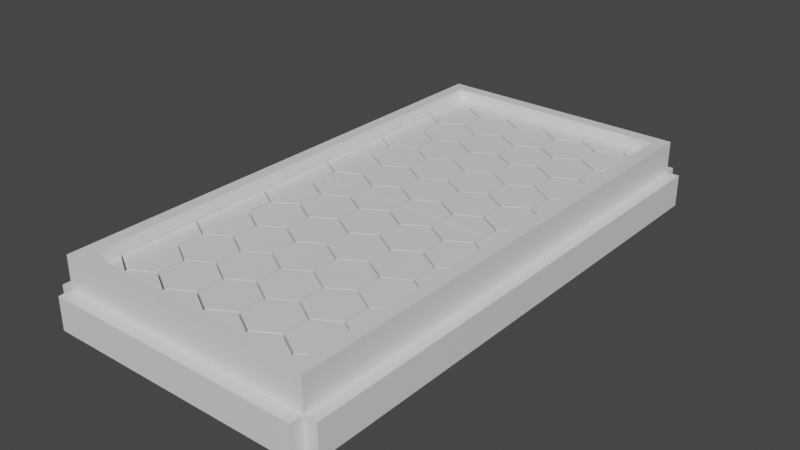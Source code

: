 # Source: Hexagonal_Ceiling_Light_Medium.blend  (saved by Blender 3.1.7; exported with 4.5.12 LTS)
import bpy
from mathutils import Matrix  # noqa: F401  (used for matrix-valued properties, if any)

bpy.ops.wm.read_factory_settings(use_empty=True)
scene = bpy.context.scene
scene.name = 'Scene'

# ---- collections
col_collection = bpy.data.collections.new('Collection'); scene.collection.children.link(col_collection)

# ---- materials (node trees are filled in below, after node groups)
mat_light_case_material = bpy.data.materials.new('Light Case Material')
mat_light_case_material.alpha_threshold = 0.0
mat_light_case_material.use_transparent_shadow = False
mat_light_case_material.line_color = (0.0, 0.0, 0.0, 1.0)
mat_light_material_001 = bpy.data.materials.new('Light Material.001')
mat_light_material_001.use_transparent_shadow = False
mat_light_material = bpy.data.materials.new('Light Material')
mat_light_material.use_transparent_shadow = False

# ---- material node trees
mat_light_case_material.use_nodes = True; mat_light_case_material.node_tree.nodes.clear()
_N = mat_light_case_material.node_tree.nodes; _L = mat_light_case_material.node_tree.links
n0 = _N.new('ShaderNodeOutputMaterial'); n0.name = 'Material Output'; n0.location = (300, 300)
n1 = _N.new('ShaderNodeBsdfPrincipled'); n1.name = 'Principled BSDF'; n1.location = (10, 300)
n1.distribution = 'GGX'
n1.subsurface_method = 'RANDOM_WALK_SKIN'
n1.inputs[2].default_value = 0.4
n1.inputs[3].default_value = 1.45
n1.inputs[27].default_value = (0.0, 0.0, 0.0, 1.0)
n1.inputs[28].default_value = 1.0
_L.new(n1.outputs[0], n0.inputs[0])
n0.is_active_output = True
mat_light_material_001.use_nodes = True; mat_light_material_001.node_tree.nodes.clear()
_N = mat_light_material_001.node_tree.nodes; _L = mat_light_material_001.node_tree.links
n0 = _N.new('ShaderNodeBsdfPrincipled'); n0.name = 'Principled BSDF'; n0.location = (10, 300)
n0.distribution = 'GGX'
n0.subsurface_method = 'RANDOM_WALK_SKIN'
n0.inputs[3].default_value = 1.45
n0.inputs[27].default_value = (0.0, 0.0, 0.0, 1.0)
n0.inputs[28].default_value = 1.0
n1 = _N.new('ShaderNodeOutputMaterial'); n1.name = 'Material Output'; n1.location = (300, 300)
_L.new(n0.outputs[0], n1.inputs[0])
n1.is_active_output = True
mat_light_material.use_nodes = True; mat_light_material.node_tree.nodes.clear()
_N = mat_light_material.node_tree.nodes; _L = mat_light_material.node_tree.links
n0 = _N.new('ShaderNodeBsdfPrincipled'); n0.name = 'Principled BSDF'; n0.location = (10, 300)
n0.distribution = 'GGX'
n0.subsurface_method = 'RANDOM_WALK_SKIN'
n0.inputs[3].default_value = 1.45
n0.inputs[27].default_value = (0.0, 0.0, 0.0, 1.0)
n0.inputs[28].default_value = 1.0
n1 = _N.new('ShaderNodeOutputMaterial'); n1.name = 'Material Output'; n1.location = (300, 300)
_L.new(n0.outputs[0], n1.inputs[0])
n1.is_active_output = True

# ---- world
world_world = bpy.data.worlds.new('World'); scene.world = world_world
world_world.use_nodes = True; world_world.node_tree.nodes.clear()
_N = world_world.node_tree.nodes; _L = world_world.node_tree.links
n0 = _N.new('ShaderNodeOutputWorld'); n0.name = 'World Output'; n0.location = (300, 300)
n1 = _N.new('ShaderNodeBackground'); n1.name = 'Background'; n1.location = (10, 300)
n1.inputs[0].default_value = (0.05088, 0.05088, 0.05088, 1.0)
_L.new(n1.outputs[0], n0.inputs[0])
n0.is_active_output = True
world_world.color = (0.05088, 0.05088, 0.05088)
world_world.use_sun_shadow = False
world_world.sun_shadow_jitter_overblur = 0.0

# ---- meshes
me_cube_001 = bpy.data.meshes.new('Cube.001')
me_cube_001.from_pydata([(0.4996, 1.499, 0.25), (0.4996, 1.499, -0.25), (0.5, -0.485, 0.25), (0.5, -0.485, -0.25), (-0.0004001, 1.499, -0.25), (0.0, -0.485, 0.25), (0.0, -0.485, -0.25), (-0.0004001, 1.499, 0.25), (0.4996, 1.499, -7.451e-09), (0.5, -0.485, 0.0), (-0.0004001, 1.499, -7.451e-09), (0.0, -0.485, 0.0), (0.45, -0.485, -0.25), (0.4496, 1.499, 0.25), (0.4496, 1.499, -0.25), (0.45, -0.485, 0.25), (0.45, -0.485, 0.0), (0.4496, 1.499, -7.451e-09), (0.4996, 1.449, 0.25), (0.4996, 1.449, -0.25), (-0.0004001, 1.449, -0.25), (-0.0004001, 1.449, 0.25), (0.4996, 1.449, -7.451e-09), (0.4496, 1.449, 0.25), (0.4496, 1.449, -0.25), (0.5, -0.435, 0.25), (0.0, -0.435, -0.25), (0.0, -0.435, 0.25), (0.5, -0.435, 0.0), (0.45, -0.435, 0.25), (0.45, -0.435, -0.25), (0.5, -0.435, -0.25), (-0.0004001, 1.449, 0.25), (0.4496, 1.449, 0.25), (0.0, -0.435, 0.25), (0.45, -0.435, 0.25), (0.4996, 1.499, -0.25), (0.4996, 1.499, -7.451e-09), (0.4496, 1.499, -7.451e-09), (0.4996, 1.449, -0.25), (0.4496, 1.499, -7.451e-09), (0.4496, 1.499, -0.25), (-0.0004001, 1.499, -7.451e-09), (0.4996, 1.499, -7.451e-09), (0.4496, 1.499, -0.25), (0.5, -0.435, -0.25), (0.4996, 1.449, -7.451e-09), (0.5, -0.435, 0.0), (0.4496, 1.499, -0.25), (0.4496, 1.499, -7.451e-09), (-0.0004001, 1.499, -0.25), (-0.0004001, 1.499, -7.451e-09), (0.4996, 1.499, -0.25), (0.4996, 1.499, -7.451e-09), (0.4996, 1.449, -7.451e-09), (0.4996, 1.449, -0.25), (0.4996, 1.449, -0.25), (0.4996, 1.449, -7.451e-09), (0.5, -0.435, 0.0), (0.5, -0.435, -0.25), (0.4496, 1.499, -7.451e-09), (0.4496, 1.499, -0.25), (0.4496, 1.499, -0.25), (0.4496, 1.499, -7.451e-09), (-0.0004001, 1.499, -0.25), (-0.0004001, 1.499, -7.451e-09), (0.4496, 1.499, -7.451e-09), (0.4496, 1.499, -0.25), (0.4496, 1.499, -0.25), (0.4996, 1.499, -0.25), (0.4496, 1.499, -7.451e-09), (0.4996, 1.499, -7.451e-09), (0.4996, 1.499, -7.451e-09), (0.4996, 1.499, -0.25), (0.4996, 1.449, -7.451e-09), (0.4996, 1.449, -0.25), (0.4996, 1.449, -7.451e-09), (0.4996, 1.449, -0.25), (0.5, -0.435, 0.0), (0.5, -0.435, -0.25), (0.4496, 1.499, -0.25), (0.4496, 1.499, -7.451e-09), (0.4496, 1.499, -0.25), (0.4496, 1.499, -7.451e-09), (-0.0004001, 1.499, -7.451e-09), (-0.0004001, 1.499, -0.25), (0.4496, 1.499, -7.451e-09), (0.4496, 1.499, -0.25), (0.4496, 1.499, -0.25), (0.4996, 1.499, -0.25), (0.4496, 1.499, -7.451e-09), (0.4996, 1.499, -7.451e-09), (0.4996, 1.499, -7.451e-09), (0.4996, 1.499, -0.25), (0.4996, 1.449, -7.451e-09), (0.4996, 1.449, -0.25), (0.4996, 1.449, -7.451e-09), (0.4996, 1.449, -0.25), (0.5, -0.435, 0.0), (0.5, -0.435, -0.25), (0.4496, 1.499, -0.25), (0.4496, 1.499, -7.451e-09), (0.4496, 1.499, -0.25), (0.4496, 1.499, -7.451e-09), (-0.0004001, 1.499, -7.451e-09), (-0.0004001, 1.499, -0.25), (0.4496, 1.499, -7.451e-09), (0.4496, 1.499, -0.25), (-0.0004001, 1.549, -0.25), (-0.0004001, 1.549, -7.451e-09), (0.4496, 1.549, -7.451e-09), (0.4496, 1.549, -0.25), (0.4496, 1.499, -7.451e-09), (0.4496, 1.499, -0.25), (0.4496, 1.499, -0.25), (0.4496, 1.499, -7.451e-09), (0.5496, 1.449, -0.25), (0.5496, 1.449, -7.451e-09), (0.55, -0.435, 0.0), (0.55, -0.435, -0.25), (0.5496, 1.499, -0.25), (0.5496, 1.499, -7.451e-09), (0.5496, 1.449, -7.451e-09), (0.5496, 1.449, -0.25), (0.4496, 1.549, -0.25), (0.4496, 1.549, -7.451e-09), (0.4996, 1.549, -7.451e-09), (0.4996, 1.549, -0.25), (0.45, -0.535, -0.25), (0.45, -0.535, 0.0), (0.0, -0.535, 0.0), (0.0, -0.535, -0.25), (0.55, -0.435, -0.25), (0.55, -0.435, 0.0), (0.55, -0.485, 0.0), (0.55, -0.485, -0.25), (0.5, -0.535, -0.25), (0.5, -0.535, 0.0), (0.45, -0.535, 0.0), (0.45, -0.535, -0.25)], [], [(28, 25, 2, 9), (17, 13, 0, 8), (16, 15, 5, 11), (29, 27, 5, 15), (14, 48, 44), (4, 10, 42, 51, 50), (25, 29, 15, 2), (9, 2, 15, 16), (10, 7, 13, 17), (0, 13, 23, 18), (22, 28, 47, 46), (13, 7, 21, 23), (8, 0, 18, 22), (20, 26, 30, 24), (18, 23, 29, 25), (28, 31, 45, 47), (27, 29, 35, 34), (22, 18, 25, 28), (74, 75, 95, 94), (29, 23, 33, 35), (21, 27, 34, 32), (24, 33, 32, 20), (24, 30, 29, 35, 23, 33), (30, 26, 34, 27, 35, 29), (23, 21, 20, 32, 33), (14, 4, 50, 48), (10, 17, 38, 49, 42), (19, 36, 39), (8, 22, 46, 37), (80, 82, 102, 100), (72, 74, 94, 92), (81, 80, 100, 101), (87, 85, 105, 107), (17, 8, 37, 38), (42, 49, 51), (60, 61, 80, 81), (38, 40, 41, 44), (37, 43, 40, 38), (36, 1, 43, 37), (44, 41, 1, 36), (43, 1, 69, 71), (37, 53, 52, 36), (46, 54, 53, 37), (39, 55, 54, 46), (36, 52, 55, 39), (53, 54, 74, 72), (46, 57, 56, 39), (47, 58, 57, 46), (45, 59, 58, 47), (39, 56, 59, 45), (56, 57, 76, 77), (44, 61, 60, 38), (48, 62, 61, 44), (49, 63, 62, 48), (38, 60, 63, 49), (52, 53, 72, 73), (51, 65, 64, 50), (49, 66, 65, 51), (48, 67, 66, 49), (50, 64, 67, 48), (57, 58, 78, 76), (64, 65, 84, 85), (54, 55, 75, 74), (61, 62, 82, 80), (58, 59, 79, 78), (65, 66, 86, 84), (41, 40, 70, 68), (55, 52, 73, 75), (62, 63, 83, 82), (59, 56, 77, 79), (66, 67, 87, 86), (63, 60, 81, 83), (40, 43, 71, 70), (67, 64, 85, 87), (1, 41, 68, 69), (6, 131, 130, 11), (11, 130, 129, 16), (16, 129, 128, 12), (128, 129, 130, 131), (82, 83, 103, 102), (75, 73, 93, 95), (69, 68, 88, 89), (83, 81, 101, 103), (77, 76, 96, 97), (68, 70, 90, 88), (85, 84, 104, 105), (76, 78, 98, 96), (70, 71, 91, 90), (84, 86, 106, 104), (78, 79, 99, 98), (71, 69, 89, 91), (86, 87, 107, 106), (79, 77, 97, 99), (73, 72, 92, 93), (108, 109, 110, 111), (104, 109, 108, 105), (106, 110, 109, 104), (107, 111, 110, 106), (112, 113, 114, 115), (100, 113, 112, 101), (102, 114, 113, 100), (103, 115, 114, 102), (101, 112, 115, 103), (116, 117, 118, 119), (96, 117, 116, 97), (98, 118, 117, 96), (99, 119, 118, 98), (120, 121, 122, 123), (92, 121, 120, 93), (94, 122, 121, 92), (95, 123, 122, 94), (124, 125, 126, 127), (90, 125, 124, 88), (91, 126, 125, 90), (89, 127, 126, 91), (132, 133, 134, 135), (28, 133, 132, 31), (9, 134, 133, 28), (3, 135, 134, 9), (136, 137, 138, 139), (9, 137, 136, 3), (16, 138, 137, 9), (12, 139, 138, 16)])
_uv = me_cube_001.uv_layers.new(name='UVMap')
_uv.uv.foreach_set('vector', [0.5, 0.7228, 0.625, 0.7228, 0.625, 0.75, 0.5, 0.75, 0.5, 0.4869, 0.625, 0.4869, 0.625, 0.5, 0.5, 0.5, 0.5, 0.7631, 0.625, 0.7631, 0.625, 0.875, 0.5, 0.875, 0.6381, 0.7228, 0.75, 0.7228, 0.75, 0.75, 0.6381, 0.75, 0.3619, 0.5, 0.3619, 0.5, 0.3619, 0.5, 0.0, 0.0, 0.0, 0.0, 0.0, 0.0, 0.0, 0.0, 0.0, 0.0, 0.625, 0.7228, 0.6381, 0.7228, 0.6381, 0.75, 0.625, 0.75, 0.5, 0.75, 0.625, 0.75, 0.625, 0.7631, 0.5, 0.7631, 0.5, 0.375, 0.625, 0.375, 0.625, 0.4869, 0.5, 0.4869, 0.625, 0.5, 0.6381, 0.5, 0.6381, 0.5158, 0.625, 0.5158, 0.5, 0.5158, 0.5, 0.7228, 0.5, 0.7228, 0.5, 0.5158, 0.6381, 0.5, 0.75, 0.5, 0.75, 0.5158, 0.6381, 0.5158, 0.5, 0.5, 0.625, 0.5, 0.625, 0.5158, 0.5, 0.5158, 0.25, 0.5158, 0.25, 0.7228, 0.3619, 0.7228, 0.3619, 0.5158, 0.625, 0.5158, 0.6381, 0.5158, 0.6381, 0.7228, 0.625, 0.7228, 0.5, 0.7228, 0.375, 0.7228, 0.375, 0.7228, 0.5, 0.7228, 0.75, 0.7228, 0.6381, 0.7228, 0.6381, 0.7228, 0.75, 0.7228, 0.5, 0.5158, 0.625, 0.5158, 0.625, 0.7228, 0.5, 0.7228, 0.5, 0.5158, 0.375, 0.5158, 0.375, 0.5158, 0.5, 0.5158, 0.6381, 0.7228, 0.6381, 0.5158, 0.6381, 0.5158, 0.6381, 0.7228, 0.0, 0.0, 0.0, 0.0, 0.0, 0.0, 0.0, 0.0, 0.0, 0.0, 0.0, 0.0, 0.0, 0.0, 0.0, 0.0, 0.3619, 0.5158, 0.3619, 0.7228, 0.6381, 0.7228, 0.6381, 0.7228, 0.6381, 0.5158, 0.6381, 0.5158, 0.3619, 0.7228, 0.25, 0.7228, 0.75, 0.7228, 0.75, 0.7228, 0.6381, 0.7228, 0.6381, 0.7228, 0.6381, 0.5158, 0.75, 0.5158, 0.0, 0.0, 0.75, 0.5158, 0.6381, 0.5158, 0.3619, 0.5, 0.25, 0.5, 0.25, 0.5, 0.3619, 0.5, 0.5, 0.375, 0.5, 0.4869, 0.5, 0.4869, 0.5, 0.4869, 0.5, 0.375, 0.375, 0.5, 0.375, 0.5, 0.375, 0.5158, 0.5, 0.5, 0.5, 0.5158, 0.5, 0.5158, 0.5, 0.5, 0.375, 0.4869, 0.375, 0.4869, 0.375, 0.4869, 0.375, 0.4869, 0.5, 0.5, 0.5, 0.5158, 0.5, 0.5158, 0.5, 0.5, 0.5, 0.4869, 0.375, 0.4869, 0.375, 0.4869, 0.5, 0.4869, 0.375, 0.4869, 0.375, 0.375, 0.375, 0.375, 0.375, 0.4869, 0.5, 0.4869, 0.5, 0.5, 0.5, 0.5, 0.5, 0.4869, 0.5, 0.4869, 0.5, 0.4869, 0.5, 0.375, 0.5, 0.4869, 0.375, 0.4869, 0.375, 0.4869, 0.5, 0.4869, 0.5, 0.4869, 0.5, 0.4869, 0.375, 0.4869, 0.375, 0.4869, 0.5, 0.5, 0.5, 0.5, 0.5, 0.4869, 0.5, 0.4869, 0.375, 0.5, 0.375, 0.5, 0.5, 0.5, 0.5, 0.5, 0.375, 0.4869, 0.375, 0.4869, 0.375, 0.5, 0.375, 0.5, 0.5, 0.5, 0.375, 0.5, 0.375, 0.5, 0.5, 0.5, 0.5, 0.5, 0.5, 0.5, 0.375, 0.5, 0.375, 0.5, 0.5, 0.5158, 0.5, 0.5158, 0.5, 0.5, 0.5, 0.5, 0.375, 0.5158, 0.375, 0.5158, 0.5, 0.5158, 0.5, 0.5158, 0.375, 0.5, 0.375, 0.5, 0.375, 0.5158, 0.375, 0.5158, 0.5, 0.5, 0.5, 0.5158, 0.5, 0.5158, 0.5, 0.5, 0.5, 0.5158, 0.5, 0.5158, 0.375, 0.5158, 0.375, 0.5158, 0.5, 0.7228, 0.5, 0.7228, 0.5, 0.5158, 0.5, 0.5158, 0.375, 0.7228, 0.375, 0.7228, 0.5, 0.7228, 0.5, 0.7228, 0.375, 0.5158, 0.375, 0.5158, 0.375, 0.7228, 0.375, 0.7228, 0.375, 0.5158, 0.5, 0.5158, 0.5, 0.5158, 0.375, 0.5158, 0.375, 0.4869, 0.375, 0.4869, 0.5, 0.4869, 0.5, 0.4869, 0.375, 0.4869, 0.375, 0.4869, 0.375, 0.4869, 0.375, 0.4869, 0.5, 0.4869, 0.5, 0.4869, 0.375, 0.4869, 0.375, 0.4869, 0.5, 0.4869, 0.5, 0.4869, 0.5, 0.4869, 0.5, 0.4869, 0.375, 0.5, 0.5, 0.5, 0.5, 0.5, 0.375, 0.5, 0.5, 0.375, 0.5, 0.375, 0.375, 0.375, 0.375, 0.375, 0.5, 0.4869, 0.5, 0.4869, 0.5, 0.375, 0.5, 0.375, 0.375, 0.4869, 0.375, 0.4869, 0.5, 0.4869, 0.5, 0.4869, 0.375, 0.375, 0.375, 0.375, 0.375, 0.4869, 0.375, 0.4869, 0.5, 0.5158, 0.5, 0.7228, 0.5, 0.7228, 0.5, 0.5158, 0.375, 0.375, 0.5, 0.375, 0.5, 0.375, 0.375, 0.375, 0.5, 0.5158, 0.375, 0.5158, 0.375, 0.5158, 0.5, 0.5158, 0.375, 0.4869, 0.375, 0.4869, 0.375, 0.4869, 0.375, 0.4869, 0.5, 0.7228, 0.375, 0.7228, 0.375, 0.7228, 0.5, 0.7228, 0.5, 0.375, 0.5, 0.4869, 0.5, 0.4869, 0.5, 0.375, 0.375, 0.4869, 0.5, 0.4869, 0.5, 0.4869, 0.375, 0.4869, 0.375, 0.5158, 0.375, 0.5, 0.375, 0.5, 0.375, 0.5158, 0.375, 0.4869, 0.5, 0.4869, 0.5, 0.4869, 0.375, 0.4869, 0.375, 0.7228, 0.375, 0.5158, 0.375, 0.5158, 0.375, 0.7228, 0.5, 0.4869, 0.375, 0.4869, 0.375, 0.4869, 0.5, 0.4869, 0.5, 0.4869, 0.5, 0.4869, 0.5, 0.4869, 0.5, 0.4869, 0.5, 0.4869, 0.5, 0.5, 0.5, 0.5, 0.5, 0.4869, 0.375, 0.4869, 0.375, 0.375, 0.375, 0.375, 0.375, 0.4869, 0.375, 0.5, 0.375, 0.4869, 0.375, 0.4869, 0.375, 0.5, 0.375, 0.875, 0.375, 0.875, 0.5, 0.875, 0.5, 0.875, 0.5, 0.875, 0.5, 0.875, 0.5, 0.7631, 0.5, 0.7631, 0.5, 0.7631, 0.5, 0.7631, 0.375, 0.7631, 0.375, 0.7631, 0.375, 0.7631, 0.5, 0.7631, 0.5, 0.875, 0.375, 0.875, 0.375, 0.4869, 0.5, 0.4869, 0.5, 0.4869, 0.375, 0.4869, 0.375, 0.5158, 0.375, 0.5, 0.375, 0.5, 0.375, 0.5158, 0.375, 0.5, 0.375, 0.4869, 0.375, 0.4869, 0.375, 0.5, 0.5, 0.4869, 0.5, 0.4869, 0.5, 0.4869, 0.5, 0.4869, 0.375, 0.5158, 0.5, 0.5158, 0.5, 0.5158, 0.375, 0.5158, 0.375, 0.4869, 0.5, 0.4869, 0.5, 0.4869, 0.375, 0.4869, 0.375, 0.375, 0.5, 0.375, 0.5, 0.375, 0.375, 0.375, 0.5, 0.5158, 0.5, 0.7228, 0.5, 0.7228, 0.5, 0.5158, 0.5, 0.4869, 0.5, 0.5, 0.5, 0.5, 0.5, 0.4869, 0.5, 0.375, 0.5, 0.4869, 0.5, 0.4869, 0.5, 0.375, 0.5, 0.7228, 0.375, 0.7228, 0.375, 0.7228, 0.5, 0.7228, 0.5, 0.5, 0.375, 0.5, 0.375, 0.5, 0.5, 0.5, 0.5, 0.4869, 0.375, 0.4869, 0.375, 0.4869, 0.5, 0.4869, 0.375, 0.7228, 0.375, 0.5158, 0.375, 0.5158, 0.375, 0.7228, 0.375, 0.5, 0.5, 0.5, 0.5, 0.5, 0.375, 0.5, 0.375, 0.375, 0.5, 0.375, 0.5, 0.4869, 0.375, 0.4869, 0.5, 0.375, 0.5, 0.375, 0.375, 0.375, 0.375, 0.375, 0.5, 0.4869, 0.5, 0.4869, 0.5, 0.375, 0.5, 0.375, 0.375, 0.4869, 0.375, 0.4869, 0.5, 0.4869, 0.5, 0.4869, 0.5, 0.4869, 0.375, 0.4869, 0.375, 0.4869, 0.5, 0.4869, 0.375, 0.4869, 0.375, 0.4869, 0.5, 0.4869, 0.5, 0.4869, 0.375, 0.4869, 0.375, 0.4869, 0.375, 0.4869, 0.375, 0.4869, 0.5, 0.4869, 0.5, 0.4869, 0.375, 0.4869, 0.375, 0.4869, 0.5, 0.4869, 0.5, 0.4869, 0.5, 0.4869, 0.5, 0.4869, 0.375, 0.5158, 0.5, 0.5158, 0.5, 0.7228, 0.375, 0.7228, 0.5, 0.5158, 0.5, 0.5158, 0.375, 0.5158, 0.375, 0.5158, 0.5, 0.7228, 0.5, 0.7228, 0.5, 0.5158, 0.5, 0.5158, 0.375, 0.7228, 0.375, 0.7228, 0.5, 0.7228, 0.5, 0.7228, 0.375, 0.5, 0.5, 0.5, 0.5, 0.5158, 0.375, 0.5158, 0.5, 0.5, 0.5, 0.5, 0.375, 0.5, 0.375, 0.5, 0.5, 0.5158, 0.5, 0.5158, 0.5, 0.5, 0.5, 0.5, 0.375, 0.5158, 0.375, 0.5158, 0.5, 0.5158, 0.5, 0.5158, 0.375, 0.4869, 0.5, 0.4869, 0.5, 0.5, 0.375, 0.5, 0.5, 0.4869, 0.5, 0.4869, 0.375, 0.4869, 0.375, 0.4869, 0.5, 0.5, 0.5, 0.5, 0.5, 0.4869, 0.5, 0.4869, 0.375, 0.5, 0.375, 0.5, 0.5, 0.5, 0.5, 0.5, 0.375, 0.7228, 0.5, 0.7228, 0.5, 0.75, 0.375, 0.75, 0.5, 0.7228, 0.5, 0.7228, 0.375, 0.7228, 0.375, 0.7228, 0.5, 0.75, 0.5, 0.75, 0.5, 0.7228, 0.5, 0.7228, 0.375, 0.75, 0.375, 0.75, 0.5, 0.75, 0.5, 0.75, 0.375, 0.75, 0.5, 0.75, 0.5, 0.7631, 0.375, 0.7631, 0.5, 0.75, 0.5, 0.75, 0.375, 0.75, 0.375, 0.75, 0.5, 0.7631, 0.5, 0.7631, 0.5, 0.75, 0.5, 0.75, 0.375, 0.7631, 0.375, 0.7631, 0.5, 0.7631, 0.5, 0.7631])
me_cube_001.materials.append(mat_light_case_material)
me_cube_001.use_remesh_preserve_volume = False
me_cube_001.use_remesh_preserve_attributes = False
me_cube_001.use_mirror_vertex_groups = False
me_cube_001.update()
me_circle_001 = bpy.data.meshes.new('Circle.001')
me_circle_001.from_pydata([(0.0, 1.0, 0.0), (-0.866, 0.5, 0.0), (0.866, 0.5, 0.0), (0.0, 1.0, 0.25), (-0.866, 0.5, 0.25), (0.866, 0.5, 0.25), (0.866, -0.035, 0.0), (0.866, -0.035, 0.25), (-0.866, -0.0325, 0.0), (-0.866, -0.0325, 0.25), (-4.5, 6.735, 0.2536), (-5.366, 7.235, 0.2536), (-5.366, 8.235, 0.2536), (-4.5, 8.735, 0.2536), (-3.634, 8.235, 0.2536), (-3.634, 7.235, 0.2536), (-4.5, 6.735, 0.003634), (-5.366, 7.235, 0.003634), (-5.366, 8.235, 0.003634), (-4.5, 8.735, 0.003634), (-3.634, 8.235, 0.003634), (-3.634, 7.235, 0.003634), (-6.3, 6.735, 0.2536), (-7.166, 7.235, 0.2536), (-7.166, 8.235, 0.2536), (-6.3, 8.735, 0.2536), (-5.434, 8.235, 0.2536), (-5.434, 7.235, 0.2536), (-6.3, 6.735, 0.003634), (-7.166, 7.235, 0.003634), (-7.166, 8.235, 0.003634), (-6.3, 8.735, 0.003634), (-5.434, 8.235, 0.003634), (-5.434, 7.235, 0.003634), (0.9, 6.735, 0.2536), (0.03397, 7.235, 0.2536), (0.03397, 8.235, 0.2536), (0.9, 8.735, 0.2536), (1.766, 8.235, 0.2536), (1.766, 7.235, 0.2536), (0.9, 6.735, 0.003634), (0.03397, 7.235, 0.003634), (0.03397, 8.235, 0.003634), (0.9, 8.735, 0.003634), (1.766, 8.235, 0.003634), (1.766, 7.235, 0.003634), (-0.9, 6.735, 0.2536), (-1.766, 7.235, 0.2536), (-1.766, 8.235, 0.2536), (-0.9, 8.735, 0.2536), (-0.03397, 8.235, 0.2536), (-0.03397, 7.235, 0.2536), (-0.9, 6.735, 0.003634), (-1.766, 7.235, 0.003634), (-1.766, 8.235, 0.003634), (-0.9, 8.735, 0.003634), (-0.03397, 8.235, 0.003634), (-0.03397, 7.235, 0.003634), (-2.7, 6.735, 0.2536), (-3.566, 7.235, 0.2536), (-3.566, 8.235, 0.2536), (-2.7, 8.735, 0.2536), (-1.834, 8.235, 0.2536), (-1.834, 7.235, 0.2536), (-2.7, 6.735, 0.003634), (-3.566, 7.235, 0.003634), (-3.566, 8.235, 0.003634), (-2.7, 8.735, 0.003634), (-1.834, 8.235, 0.003634), (-1.834, 7.235, 0.003634), (-5.4, 8.29, 0.2536), (-6.266, 8.79, 0.2536), (-4.534, 8.79, 0.2536), (-5.4, 8.29, 0.003634), (-6.266, 8.79, 0.003634), (-4.534, 8.79, 0.003634), (-4.534, 9.322, 0.2536), (-4.534, 9.322, 0.003633), (-6.266, 9.322, 0.2536), (-6.266, 9.322, 0.003633), (1.77, 8.29, 0.2486), (0.934, 8.79, 0.2536), (1.77, 8.29, -0.001366), (0.934, 8.79, 0.003634), (0.934, 9.322, 0.2486), (0.934, 9.322, -0.001367), (1.77, 9.322, -0.001367), (1.77, 9.322, 0.2486), (-3.6, 8.29, 0.2536), (-4.466, 8.79, 0.2536), (-2.734, 8.79, 0.2536), (-3.6, 8.29, 0.003634), (-4.466, 8.79, 0.003634), (-2.734, 8.79, 0.003634), (-2.734, 9.322, 0.2536), (-2.734, 9.322, 0.003633), (-4.466, 9.322, 0.2536), (-4.466, 9.322, 0.003633), (-1.8, 8.29, 0.2536), (-2.666, 8.79, 0.2536), (-0.934, 8.79, 0.2536), (-1.8, 8.29, 0.003634), (-2.666, 8.79, 0.003634), (-0.934, 8.79, 0.003634), (-0.934, 9.322, 0.2536), (-0.934, 9.322, 0.003633), (-2.666, 9.322, 0.2536), (-2.666, 9.322, 0.003633), (0.0, 8.29, 0.2536), (-0.866, 8.79, 0.2536), (0.866, 8.79, 0.2536), (0.0, 8.29, 0.003634), (-0.866, 8.79, 0.003634), (0.866, 8.79, 0.003634), (0.866, 9.325, 0.2536), (0.866, 9.325, 0.003633), (-0.866, 9.322, 0.2536), (-0.866, 9.322, 0.003633), (1.766, 5.207, 0.2536), (0.934, 5.688, 0.2536), (0.934, 6.688, 0.2536), (1.766, 7.169, 0.2536), (1.766, 5.207, 0.003635), (0.934, 5.688, 0.003635), (0.934, 6.688, 0.003634), (1.766, 7.169, 0.003634), (-7.17, 8.29, -0.001366), (-6.334, 8.79, -0.006366), (-7.17, 8.29, 0.2486), (-6.334, 8.79, 0.2436), (-6.33, 9.322, -0.001366), (-6.33, 9.322, 0.2486), (-7.17, 9.322, 0.2486), (-7.17, 9.322, -0.001367), (1.77, 1.0, 0.005), (0.934, 0.5, 7.949e-08), (1.77, 1.0, 0.255), (0.934, 0.5, 0.25), (0.934, -0.0325, 0.005), (0.934, -0.0325, 0.255), (1.77, -0.0325, 0.255), (1.77, -0.0325, 0.005), (-5.4, 1.0, 7.949e-08), (-6.266, 0.5, 7.949e-08), (-4.534, 0.5, 7.949e-08), (-5.4, 1.0, 0.25), (-6.266, 0.5, 0.25), (-4.534, 0.5, 0.25), (-4.534, -0.0325, 7.949e-08), (-4.534, -0.0325, 0.25), (-6.266, -0.0325, 7.949e-08), (-6.266, -0.0325, 0.25), (-1.8, 1.0, 7.949e-08), (-2.666, 0.5, 7.949e-08), (-0.934, 0.5, 7.949e-08), (-1.8, 1.0, 0.25), (-2.666, 0.5, 0.25), (-0.934, 0.5, 0.25), (-0.934, -0.0325, 7.949e-08), (-0.934, -0.0325, 0.25), (-2.666, -0.0325, 7.949e-08), (-2.666, -0.0325, 0.25), (-3.6, 1.0, 7.949e-08), (-4.466, 0.5, 7.949e-08), (-2.734, 0.5, 7.949e-08), (-3.6, 1.0, 0.25), (-4.466, 0.5, 0.25), (-2.734, 0.5, 0.25), (-2.734, -0.0325, 7.949e-08), (-2.734, -0.0325, 0.25), (-4.466, -0.0325, 7.949e-08), (-4.466, -0.0325, 0.25), (-7.17, 1.0, 0.255), (-6.334, 0.5, 0.26), (-7.17, 1.0, 0.005), (-6.334, 0.5, 0.01), (-6.33, -0.0325, 0.255), (-6.33, -0.0325, 0.005), (-7.17, -0.0325, 0.005), (-7.17, -0.0325, 0.255), (-2.7, 2.553, -3.072e-07), (-3.566, 2.053, -3.072e-07), (-3.566, 1.053, -3.072e-07), (-2.7, 0.5527, -3.072e-07), (-1.834, 1.053, -3.072e-07), (-1.834, 2.053, -3.072e-07), (-2.7, 2.553, 0.25), (-3.566, 2.053, 0.25), (-3.566, 1.053, 0.25), (-2.7, 0.5527, 0.25), (-1.834, 1.053, 0.25), (-1.834, 2.053, 0.25), (-0.9, 2.553, -3.072e-07), (-1.766, 2.053, -3.072e-07), (-1.766, 1.053, -3.072e-07), (-0.9, 0.5527, -3.072e-07), (-0.03397, 1.053, -3.072e-07), (-0.03397, 2.053, -3.072e-07), (-0.9, 2.553, 0.25), (-1.766, 2.053, 0.25), (-1.766, 1.053, 0.25), (-0.9, 0.5527, 0.25), (-0.03397, 1.053, 0.25), (-0.03397, 2.053, 0.25), (0.9, 2.553, -3.072e-07), (0.03397, 2.053, -3.072e-07), (0.03397, 1.053, -3.072e-07), (0.9, 0.5527, -3.072e-07), (1.766, 1.053, -3.072e-07), (1.766, 2.053, -3.072e-07), (0.9, 2.553, 0.25), (0.03397, 2.053, 0.25), (0.03397, 1.053, 0.25), (0.9, 0.5527, 0.25), (1.766, 1.053, 0.25), (1.766, 2.053, 0.25), (-6.3, 2.553, -3.072e-07), (-7.166, 2.053, -3.072e-07), (-7.166, 1.053, -3.072e-07), (-6.3, 0.5527, -3.072e-07), (-5.434, 1.053, -3.072e-07), (-5.434, 2.053, -3.072e-07), (-6.3, 2.553, 0.25), (-7.166, 2.053, 0.25), (-7.166, 1.053, 0.25), (-6.3, 0.5527, 0.25), (-5.434, 1.053, 0.25), (-5.434, 2.053, 0.25), (-4.5, 2.553, -3.072e-07), (-5.366, 2.053, -3.072e-07), (-5.366, 1.053, -3.072e-07), (-4.5, 0.5527, -3.072e-07), (-3.634, 1.053, -3.072e-07), (-3.634, 2.053, -3.072e-07), (-4.5, 2.553, 0.25), (-5.366, 2.053, 0.25), (-5.366, 1.053, 0.25), (-4.5, 0.5527, 0.25), (-3.634, 1.053, 0.25), (-3.634, 2.053, 0.25), (-3.6, 5.188, 0.2536), (-4.466, 5.688, 0.2536), (-4.466, 6.688, 0.2536), (-3.6, 7.188, 0.2536), (-2.734, 6.688, 0.2536), (-2.734, 5.688, 0.2536), (-3.6, 5.188, 0.003635), (-4.466, 5.688, 0.003635), (-4.466, 6.688, 0.003634), (-3.6, 7.188, 0.003634), (-2.734, 6.688, 0.003634), (-2.734, 5.688, 0.003635), (-5.4, 5.188, 0.2536), (-6.266, 5.688, 0.2536), (-6.266, 6.688, 0.2536), (-5.4, 7.188, 0.2536), (-4.534, 6.688, 0.2536), (-4.534, 5.688, 0.2536), (-5.4, 5.188, 0.003635), (-6.266, 5.688, 0.003635), (-6.266, 6.688, 0.003634), (-5.4, 7.188, 0.003634), (-4.534, 6.688, 0.003634), (-4.534, 5.688, 0.003635), (0.0, 5.188, 0.2536), (-0.866, 5.688, 0.2536), (-0.866, 6.688, 0.2536), (8.742e-08, 7.188, 0.2536), (0.866, 6.688, 0.2536), (0.866, 5.688, 0.2536), (0.0, 5.188, 0.003635), (-0.866, 5.688, 0.003635), (-0.866, 6.688, 0.003634), (8.742e-08, 7.188, 0.003634), (0.866, 6.688, 0.003634), (0.866, 5.688, 0.003635), (-1.8, 5.188, 0.2536), (-2.666, 5.688, 0.2536), (-2.666, 6.688, 0.2536), (-1.8, 7.188, 0.2536), (-0.934, 6.688, 0.2536), (-0.934, 5.688, 0.2536), (-1.8, 5.188, 0.003635), (-2.666, 5.688, 0.003635), (-2.666, 6.688, 0.003634), (-1.8, 7.188, 0.003634), (-0.934, 6.688, 0.003634), (-0.934, 5.688, 0.003635), (-7.166, 5.207, 0.003635), (-6.334, 5.688, 0.003635), (-6.334, 6.688, 0.003635), (-7.166, 7.169, 0.003634), (-7.166, 5.207, 0.2536), (-6.334, 5.688, 0.2536), (-6.334, 6.688, 0.2536), (-7.166, 7.169, 0.2536), (-2.7, 3.648, 0.2536), (-3.566, 4.148, 0.2536), (-3.566, 5.148, 0.2536), (-2.7, 5.648, 0.2536), (-1.834, 5.148, 0.2536), (-1.834, 4.148, 0.2536), (-2.7, 3.648, 0.003635), (-3.566, 4.148, 0.003635), (-3.566, 5.148, 0.003635), (-2.7, 5.648, 0.003635), (-1.834, 5.148, 0.003635), (-1.834, 4.148, 0.003635), (-0.9, 3.648, 0.2536), (-1.766, 4.148, 0.2536), (-1.766, 5.148, 0.2536), (-0.9, 5.648, 0.2536), (-0.03397, 5.148, 0.2536), (-0.03397, 4.148, 0.2536), (-0.9, 3.648, 0.003635), (-1.766, 4.148, 0.003635), (-1.766, 5.148, 0.003635), (-0.9, 5.648, 0.003635), (-0.03397, 5.148, 0.003635), (-0.03397, 4.148, 0.003635), (0.9, 3.648, 0.2536), (0.03397, 4.148, 0.2536), (0.03397, 5.148, 0.2536), (0.9, 5.648, 0.2536), (1.766, 5.148, 0.2536), (1.766, 4.148, 0.2536), (0.9, 3.648, 0.003635), (0.03397, 4.148, 0.003635), (0.03397, 5.148, 0.003635), (0.9, 5.648, 0.003635), (1.766, 5.148, 0.003635), (1.766, 4.148, 0.003635), (-6.3, 3.648, 0.2536), (-7.166, 4.148, 0.2536), (-7.166, 5.148, 0.2536), (-6.3, 5.648, 0.2536), (-5.434, 5.148, 0.2536), (-5.434, 4.148, 0.2536), (-6.3, 3.648, 0.003635), (-7.166, 4.148, 0.003635), (-7.166, 5.148, 0.003635), (-6.3, 5.648, 0.003635), (-5.434, 5.148, 0.003635), (-5.434, 4.148, 0.003635), (-4.5, 3.648, 0.2536), (-5.366, 4.148, 0.2536), (-5.366, 5.148, 0.2536), (-4.5, 5.648, 0.2536), (-3.634, 5.148, 0.2536), (-3.634, 4.148, 0.2536), (-4.5, 3.648, 0.003635), (-5.366, 4.148, 0.003635), (-5.366, 5.148, 0.003635), (-4.5, 5.648, 0.003635), (-3.634, 5.148, 0.003635), (-3.634, 4.148, 0.003635), (1.766, 2.119, 0.2536), (0.934, 2.6, 0.2536), (0.934, 3.6, 0.2536), (1.766, 4.081, 0.2536), (1.766, 2.119, 0.003636), (0.934, 2.6, 0.003636), (0.934, 3.6, 0.003635), (1.766, 4.081, 0.003635), (-7.166, 2.119, 0.003636), (-6.334, 2.6, 0.003636), (-6.334, 3.6, 0.003636), (-7.166, 4.081, 0.003635), (-7.166, 2.119, 0.2536), (-6.334, 2.6, 0.2536), (-6.334, 3.6, 0.2536), (-7.166, 4.081, 0.2536), (-1.8, 2.1, 0.2536), (-2.666, 2.6, 0.2536), (-2.666, 3.6, 0.2536), (-1.8, 4.1, 0.2536), (-0.934, 3.6, 0.2536), (-0.934, 2.6, 0.2536), (-1.8, 2.1, 0.003636), (-2.666, 2.6, 0.003636), (-2.666, 3.6, 0.003635), (-1.8, 4.1, 0.003635), (-0.934, 3.6, 0.003635), (-0.934, 2.6, 0.003636), (0.0, 2.1, 0.2536), (-0.866, 2.6, 0.2536), (-0.866, 3.6, 0.2536), (8.742e-08, 4.1, 0.2536), (0.866, 3.6, 0.2536), (0.866, 2.6, 0.2536), (0.0, 2.1, 0.003636), (-0.866, 2.6, 0.003636), (-0.866, 3.6, 0.003635), (8.742e-08, 4.1, 0.003635), (0.866, 3.6, 0.003635), (0.866, 2.6, 0.003636), (-5.4, 2.1, 0.2536), (-6.266, 2.6, 0.2536), (-6.266, 3.6, 0.2536), (-5.4, 4.1, 0.2536), (-4.534, 3.6, 0.2536), (-4.534, 2.6, 0.2536), (-5.4, 2.1, 0.003636), (-6.266, 2.6, 0.003636), (-6.266, 3.6, 0.003635), (-5.4, 4.1, 0.003635), (-4.534, 3.6, 0.003635), (-4.534, 2.6, 0.003636), (-3.6, 2.1, 0.2536), (-4.466, 2.6, 0.2536), (-4.466, 3.6, 0.2536), (-3.6, 4.1, 0.2536), (-2.734, 3.6, 0.2536), (-2.734, 2.6, 0.2536), (-3.6, 2.1, 0.003636), (-4.466, 2.6, 0.003636), (-4.466, 3.6, 0.003635), (-3.6, 4.1, 0.003635), (-2.734, 3.6, 0.003635), (-2.734, 2.6, 0.003636), (0.0, 10.43, -3.02e-06), (-0.866, 9.928, -3.02e-06), (0.866, 9.928, -3.02e-06), (0.0, 10.43, 0.25), (-0.866, 9.928, 0.25), (0.866, 9.928, 0.25), (0.866, 9.393, -3.02e-06), (0.866, 9.393, 0.25), (-0.866, 9.395, -3.02e-06), (-0.866, 9.395, 0.25), (-4.5, 16.16, 0.2536), (-5.366, 16.66, 0.2536), (-5.366, 17.66, 0.2536), (-4.5, 18.16, 0.2536), (-3.634, 17.66, 0.2536), (-3.634, 16.66, 0.2536), (-4.5, 16.16, 0.003631), (-5.366, 16.66, 0.003631), (-5.366, 17.66, 0.003631), (-4.5, 18.16, 0.003631), (-3.634, 17.66, 0.003631), (-3.634, 16.66, 0.003631), (-6.3, 16.16, 0.2536), (-7.166, 16.66, 0.2536), (-7.166, 17.66, 0.2536), (-6.3, 18.16, 0.2536), (-5.434, 17.66, 0.2536), (-5.434, 16.66, 0.2536), (-6.3, 16.16, 0.003631), (-7.166, 16.66, 0.003631), (-7.166, 17.66, 0.003631), (-6.3, 18.16, 0.003631), (-5.434, 17.66, 0.003631), (-5.434, 16.66, 0.003631), (0.9, 16.16, 0.2536), (0.03397, 16.66, 0.2536), (0.03397, 17.66, 0.2536), (0.9, 18.16, 0.2536), (1.766, 17.66, 0.2536), (1.766, 16.66, 0.2536), (0.9, 16.16, 0.003631), (0.03397, 16.66, 0.003631), (0.03397, 17.66, 0.003631), (0.9, 18.16, 0.003631), (1.766, 17.66, 0.003631), (1.766, 16.66, 0.003631), (-0.9, 16.16, 0.2536), (-1.766, 16.66, 0.2536), (-1.766, 17.66, 0.2536), (-0.9, 18.16, 0.2536), (-0.03397, 17.66, 0.2536), (-0.03397, 16.66, 0.2536), (-0.9, 16.16, 0.003631), (-1.766, 16.66, 0.003631), (-1.766, 17.66, 0.003631), (-0.9, 18.16, 0.003631), (-0.03397, 17.66, 0.003631), (-0.03397, 16.66, 0.003631), (-2.7, 16.16, 0.2536), (-3.566, 16.66, 0.2536), (-3.566, 17.66, 0.2536), (-2.7, 18.16, 0.2536), (-1.834, 17.66, 0.2536), (-1.834, 16.66, 0.2536), (-2.7, 16.16, 0.003631), (-3.566, 16.66, 0.003631), (-3.566, 17.66, 0.003631), (-2.7, 18.16, 0.003631), (-1.834, 17.66, 0.003631), (-1.834, 16.66, 0.003631), (-5.4, 17.72, 0.2536), (-6.266, 18.22, 0.2536), (-4.534, 18.22, 0.2536), (-5.4, 17.72, 0.003631), (-6.266, 18.22, 0.003631), (-4.534, 18.22, 0.003631), (-4.534, 18.75, 0.2536), (-4.534, 18.75, 0.00363), (-6.266, 18.75, 0.2536), (-6.266, 18.75, 0.00363), (1.77, 17.72, 0.2486), (0.934, 18.22, 0.2536), (1.77, 17.72, -0.001369), (0.934, 18.22, 0.003631), (0.934, 18.75, 0.2486), (0.934, 18.75, -0.00137), (1.77, 18.75, -0.00137), (1.77, 18.75, 0.2486), (-3.6, 17.72, 0.2536), (-4.466, 18.22, 0.2536), (-2.734, 18.22, 0.2536), (-3.6, 17.72, 0.003631), (-4.466, 18.22, 0.003631), (-2.734, 18.22, 0.003631), (-2.734, 18.75, 0.2536), (-2.734, 18.75, 0.00363), (-4.466, 18.75, 0.2536), (-4.466, 18.75, 0.00363), (-1.8, 17.72, 0.2536), (-2.666, 18.22, 0.2536), (-0.934, 18.22, 0.2536), (-1.8, 17.72, 0.003631), (-2.666, 18.22, 0.003631), (-0.934, 18.22, 0.003631), (-0.934, 18.75, 0.2536), (-0.934, 18.75, 0.00363), (-2.666, 18.75, 0.2536), (-2.666, 18.75, 0.00363), (0.0, 17.72, 0.2536), (-0.866, 18.22, 0.2536), (0.866, 18.22, 0.2536), (0.0, 17.72, 0.003631), (-0.866, 18.22, 0.003631), (0.866, 18.22, 0.003631), (0.866, 18.75, 0.2536), (0.866, 18.75, 0.00363), (-0.866, 18.75, 0.2536), (-0.866, 18.75, 0.00363), (1.766, 14.63, 0.2536), (0.934, 15.12, 0.2536), (0.934, 16.12, 0.2536), (1.766, 16.6, 0.2536), (1.766, 14.63, 0.003632), (0.934, 15.12, 0.003632), (0.934, 16.12, 0.003631), (1.766, 16.6, 0.003631), (-7.17, 17.72, -0.001369), (-6.334, 18.22, -0.006369), (-7.17, 17.72, 0.2486), (-6.334, 18.22, 0.2436), (-6.33, 18.75, -0.001369), (-6.33, 18.75, 0.2486), (-7.17, 18.75, 0.2486), (-7.17, 18.75, -0.00137), (1.77, 10.43, 0.004997), (0.934, 9.928, -2.94e-06), (1.77, 10.43, 0.255), (0.934, 9.928, 0.25), (0.934, 9.395, 0.004997), (0.934, 9.395, 0.255), (1.77, 9.395, 0.255), (1.77, 9.395, 0.004997), (-5.4, 10.43, -2.94e-06), (-6.266, 9.928, -2.94e-06), (-4.534, 9.928, -2.94e-06), (-5.4, 10.43, 0.25), (-6.266, 9.928, 0.25), (-4.534, 9.928, 0.25), (-4.534, 9.395, -2.94e-06), (-4.534, 9.395, 0.25), (-6.266, 9.395, -2.94e-06), (-6.266, 9.395, 0.25), (-1.8, 10.43, -2.94e-06), (-2.666, 9.928, -2.94e-06), (-0.934, 9.928, -2.94e-06), (-1.8, 10.43, 0.25), (-2.666, 9.928, 0.25), (-0.934, 9.928, 0.25), (-0.934, 9.395, -2.94e-06), (-0.934, 9.395, 0.25), (-2.666, 9.395, -2.94e-06), (-2.666, 9.395, 0.25), (-3.6, 10.43, -2.94e-06), (-4.466, 9.928, -2.94e-06), (-2.734, 9.928, -2.94e-06), (-3.6, 10.43, 0.25), (-4.466, 9.928, 0.25), (-2.734, 9.928, 0.25), (-2.734, 9.395, -2.94e-06), (-2.734, 9.395, 0.25), (-4.466, 9.395, -2.94e-06), (-4.466, 9.395, 0.25), (-7.17, 10.43, 0.255), (-6.334, 9.928, 0.26), (-7.17, 10.43, 0.004997), (-6.334, 9.928, 0.009997), (-6.33, 9.395, 0.255), (-6.33, 9.395, 0.004997), (-7.17, 9.395, 0.004997), (-7.17, 9.395, 0.255), (-2.7, 11.98, -3.327e-06), (-3.566, 11.48, -3.327e-06), (-3.566, 10.48, -3.327e-06), (-2.7, 9.98, -3.327e-06), (-1.834, 10.48, -3.327e-06), (-1.834, 11.48, -3.327e-06), (-2.7, 11.98, 0.25), (-3.566, 11.48, 0.25), (-3.566, 10.48, 0.25), (-2.7, 9.98, 0.25), (-1.834, 10.48, 0.25), (-1.834, 11.48, 0.25), (-0.9, 11.98, -3.327e-06), (-1.766, 11.48, -3.327e-06), (-1.766, 10.48, -3.327e-06), (-0.9, 9.98, -3.327e-06), (-0.03397, 10.48, -3.327e-06), (-0.03397, 11.48, -3.327e-06), (-0.9, 11.98, 0.25), (-1.766, 11.48, 0.25), (-1.766, 10.48, 0.25), (-0.9, 9.98, 0.25), (-0.03397, 10.48, 0.25), (-0.03397, 11.48, 0.25), (0.9, 11.98, -3.327e-06), (0.03397, 11.48, -3.327e-06), (0.03397, 10.48, -3.327e-06), (0.9, 9.98, -3.327e-06), (1.766, 10.48, -3.327e-06), (1.766, 11.48, -3.327e-06), (0.9, 11.98, 0.25), (0.03397, 11.48, 0.25), (0.03397, 10.48, 0.25), (0.9, 9.98, 0.25), (1.766, 10.48, 0.25), (1.766, 11.48, 0.25), (-6.3, 11.98, -3.327e-06), (-7.166, 11.48, -3.327e-06), (-7.166, 10.48, -3.327e-06), (-6.3, 9.98, -3.327e-06), (-5.434, 10.48, -3.327e-06), (-5.434, 11.48, -3.327e-06), (-6.3, 11.98, 0.25), (-7.166, 11.48, 0.25), (-7.166, 10.48, 0.25), (-6.3, 9.98, 0.25), (-5.434, 10.48, 0.25), (-5.434, 11.48, 0.25), (-4.5, 11.98, -3.327e-06), (-5.366, 11.48, -3.327e-06), (-5.366, 10.48, -3.327e-06), (-4.5, 9.98, -3.327e-06), (-3.634, 10.48, -3.327e-06), (-3.634, 11.48, -3.327e-06), (-4.5, 11.98, 0.25), (-5.366, 11.48, 0.25), (-5.366, 10.48, 0.25), (-4.5, 9.98, 0.25), (-3.634, 10.48, 0.25), (-3.634, 11.48, 0.25), (-3.6, 14.62, 0.2536), (-4.466, 15.12, 0.2536), (-4.466, 16.12, 0.2536), (-3.6, 16.62, 0.2536), (-2.734, 16.12, 0.2536), (-2.734, 15.12, 0.2536), (-3.6, 14.62, 0.003632), (-4.466, 15.12, 0.003632), (-4.466, 16.12, 0.003631), (-3.6, 16.62, 0.003631), (-2.734, 16.12, 0.003631), (-2.734, 15.12, 0.003632), (-5.4, 14.62, 0.2536), (-6.266, 15.12, 0.2536), (-6.266, 16.12, 0.2536), (-5.4, 16.62, 0.2536), (-4.534, 16.12, 0.2536), (-4.534, 15.12, 0.2536), (-5.4, 14.62, 0.003632), (-6.266, 15.12, 0.003632), (-6.266, 16.12, 0.003631), (-5.4, 16.62, 0.003631), (-4.534, 16.12, 0.003631), (-4.534, 15.12, 0.003632), (0.0, 14.62, 0.2536), (-0.866, 15.12, 0.2536), (-0.866, 16.12, 0.2536), (8.742e-08, 16.62, 0.2536), (0.866, 16.12, 0.2536), (0.866, 15.12, 0.2536), (0.0, 14.62, 0.003632), (-0.866, 15.12, 0.003632), (-0.866, 16.12, 0.003631), (8.742e-08, 16.62, 0.003631), (0.866, 16.12, 0.003631), (0.866, 15.12, 0.003632), (-1.8, 14.62, 0.2536), (-2.666, 15.12, 0.2536), (-2.666, 16.12, 0.2536), (-1.8, 16.62, 0.2536), (-0.934, 16.12, 0.2536), (-0.934, 15.12, 0.2536), (-1.8, 14.62, 0.003632), (-2.666, 15.12, 0.003632), (-2.666, 16.12, 0.003631), (-1.8, 16.62, 0.003631), (-0.934, 16.12, 0.003631), (-0.934, 15.12, 0.003632), (-7.166, 14.63, 0.003632), (-6.334, 15.12, 0.003632), (-6.334, 16.12, 0.003632), (-7.166, 16.6, 0.003631), (-7.166, 14.63, 0.2536), (-6.334, 15.12, 0.2536), (-6.334, 16.12, 0.2536), (-7.166, 16.6, 0.2536), (-2.7, 13.08, 0.2536), (-3.566, 13.58, 0.2536), (-3.566, 14.58, 0.2536), (-2.7, 15.08, 0.2536), (-1.834, 14.58, 0.2536), (-1.834, 13.58, 0.2536), (-2.7, 13.08, 0.003632), (-3.566, 13.58, 0.003632), (-3.566, 14.58, 0.003632), (-2.7, 15.08, 0.003632), (-1.834, 14.58, 0.003632), (-1.834, 13.58, 0.003632), (-0.9, 13.08, 0.2536), (-1.766, 13.58, 0.2536), (-1.766, 14.58, 0.2536), (-0.9, 15.08, 0.2536), (-0.03397, 14.58, 0.2536), (-0.03397, 13.58, 0.2536), (-0.9, 13.08, 0.003632), (-1.766, 13.58, 0.003632), (-1.766, 14.58, 0.003632), (-0.9, 15.08, 0.003632), (-0.03397, 14.58, 0.003632), (-0.03397, 13.58, 0.003632), (0.9, 13.08, 0.2536), (0.03397, 13.58, 0.2536), (0.03397, 14.58, 0.2536), (0.9, 15.08, 0.2536), (1.766, 14.58, 0.2536), (1.766, 13.58, 0.2536), (0.9, 13.08, 0.003632), (0.03397, 13.58, 0.003632), (0.03397, 14.58, 0.003632), (0.9, 15.08, 0.003632), (1.766, 14.58, 0.003632), (1.766, 13.58, 0.003632), (-6.3, 13.08, 0.2536), (-7.166, 13.58, 0.2536), (-7.166, 14.58, 0.2536), (-6.3, 15.08, 0.2536), (-5.434, 14.58, 0.2536), (-5.434, 13.58, 0.2536), (-6.3, 13.08, 0.003632), (-7.166, 13.58, 0.003632), (-7.166, 14.58, 0.003632), (-6.3, 15.08, 0.003632), (-5.434, 14.58, 0.003632), (-5.434, 13.58, 0.003632), (-4.5, 13.08, 0.2536), (-5.366, 13.58, 0.2536), (-5.366, 14.58, 0.2536), (-4.5, 15.08, 0.2536), (-3.634, 14.58, 0.2536), (-3.634, 13.58, 0.2536), (-4.5, 13.08, 0.003632), (-5.366, 13.58, 0.003632), (-5.366, 14.58, 0.003632), (-4.5, 15.08, 0.003632), (-3.634, 14.58, 0.003632), (-3.634, 13.58, 0.003632), (1.766, 11.55, 0.2536), (0.934, 12.03, 0.2536), (0.934, 13.03, 0.2536), (1.766, 13.51, 0.2536), (1.766, 11.55, 0.003633), (0.934, 12.03, 0.003633), (0.934, 13.03, 0.003632), (1.766, 13.51, 0.003632), (-7.166, 11.55, 0.003633), (-6.334, 12.03, 0.003633), (-6.334, 13.03, 0.003633), (-7.166, 13.51, 0.003632), (-7.166, 11.55, 0.2536), (-6.334, 12.03, 0.2536), (-6.334, 13.03, 0.2536), (-7.166, 13.51, 0.2536), (-1.8, 11.53, 0.2536), (-2.666, 12.03, 0.2536), (-2.666, 13.03, 0.2536), (-1.8, 13.53, 0.2536), (-0.934, 13.03, 0.2536), (-0.934, 12.03, 0.2536), (-1.8, 11.53, 0.003633), (-2.666, 12.03, 0.003633), (-2.666, 13.03, 0.003632), (-1.8, 13.53, 0.003632), (-0.934, 13.03, 0.003632), (-0.934, 12.03, 0.003633), (0.0, 11.53, 0.2536), (-0.866, 12.03, 0.2536), (-0.866, 13.03, 0.2536), (8.742e-08, 13.53, 0.2536), (0.866, 13.03, 0.2536), (0.866, 12.03, 0.2536), (0.0, 11.53, 0.003633), (-0.866, 12.03, 0.003633), (-0.866, 13.03, 0.003632), (8.742e-08, 13.53, 0.003632), (0.866, 13.03, 0.003632), (0.866, 12.03, 0.003633), (-5.4, 11.53, 0.2536), (-6.266, 12.03, 0.2536), (-6.266, 13.03, 0.2536), (-5.4, 13.53, 0.2536), (-4.534, 13.03, 0.2536), (-4.534, 12.03, 0.2536), (-5.4, 11.53, 0.003633), (-6.266, 12.03, 0.003633), (-6.266, 13.03, 0.003632), (-5.4, 13.53, 0.003632), (-4.534, 13.03, 0.003632), (-4.534, 12.03, 0.003633), (-3.6, 11.53, 0.2536), (-4.466, 12.03, 0.2536), (-4.466, 13.03, 0.2536), (-3.6, 13.53, 0.2536), (-2.734, 13.03, 0.2536), (-2.734, 12.03, 0.2536), (-3.6, 11.53, 0.003633), (-4.466, 12.03, 0.003633), (-4.466, 13.03, 0.003632), (-3.6, 13.53, 0.003632), (-2.734, 13.03, 0.003632), (-2.734, 12.03, 0.003633)], [], [(1, 4, 3, 0), (0, 3, 5, 2), (8, 9, 4, 1), (1, 0, 2, 6, 8), (4, 9, 7, 5, 3), (2, 5, 7, 6), (7, 9, 8, 6), (13, 19, 18, 12), (11, 17, 16, 10), (10, 16, 21, 15), (14, 20, 19, 13), (12, 18, 17, 11), (15, 21, 20, 14), (11, 10, 15, 14, 13, 12), (17, 18, 19, 20, 21, 16), (25, 31, 30, 24), (23, 29, 28, 22), (22, 28, 33, 27), (26, 32, 31, 25), (24, 30, 29, 23), (27, 33, 32, 26), (23, 22, 27, 26, 25, 24), (29, 30, 31, 32, 33, 28), (37, 43, 42, 36), (35, 41, 40, 34), (34, 40, 45, 39), (38, 44, 43, 37), (36, 42, 41, 35), (39, 45, 44, 38), (35, 34, 39, 38, 37, 36), (41, 42, 43, 44, 45, 40), (49, 55, 54, 48), (47, 53, 52, 46), (46, 52, 57, 51), (50, 56, 55, 49), (48, 54, 53, 47), (51, 57, 56, 50), (47, 46, 51, 50, 49, 48), (53, 54, 55, 56, 57, 52), (61, 67, 66, 60), (59, 65, 64, 58), (58, 64, 69, 63), (62, 68, 67, 61), (60, 66, 65, 59), (63, 69, 68, 62), (59, 58, 63, 62, 61, 60), (65, 66, 67, 68, 69, 64), (71, 74, 73, 70), (70, 73, 75, 72), (78, 79, 74, 71), (71, 70, 72, 76, 78), (74, 79, 77, 75, 73), (72, 75, 77, 76), (77, 79, 78, 76), (81, 83, 82, 80), (86, 87, 80, 82), (84, 85, 83, 81), (85, 84, 87, 86), (83, 85, 86, 82), (81, 80, 87, 84), (89, 92, 91, 88), (88, 91, 93, 90), (96, 97, 92, 89), (89, 88, 90, 94, 96), (92, 97, 95, 93, 91), (90, 93, 95, 94), (95, 97, 96, 94), (99, 102, 101, 98), (98, 101, 103, 100), (106, 107, 102, 99), (99, 98, 100, 104, 106), (102, 107, 105, 103, 101), (100, 103, 105, 104), (105, 107, 106, 104), (109, 112, 111, 108), (108, 111, 113, 110), (116, 117, 112, 109), (109, 108, 110, 114, 116), (112, 117, 115, 113, 111), (110, 113, 115, 114), (115, 117, 116, 114), (121, 125, 124, 120), (119, 123, 122, 118), (125, 121, 118, 122), (120, 124, 123, 119), (119, 118, 121, 120), (123, 124, 125, 122), (127, 129, 128, 126), (132, 133, 126, 128), (130, 131, 129, 127), (131, 130, 133, 132), (129, 131, 132, 128), (127, 126, 133, 130), (135, 137, 136, 134), (140, 141, 134, 136), (138, 139, 137, 135), (139, 138, 141, 140), (137, 139, 140, 136), (135, 134, 141, 138), (143, 146, 145, 142), (142, 145, 147, 144), (150, 151, 146, 143), (143, 142, 144, 148, 150), (146, 151, 149, 147, 145), (144, 147, 149, 148), (149, 151, 150, 148), (153, 156, 155, 152), (152, 155, 157, 154), (160, 161, 156, 153), (153, 152, 154, 158, 160), (156, 161, 159, 157, 155), (154, 157, 159, 158), (159, 161, 160, 158), (163, 166, 165, 162), (162, 165, 167, 164), (170, 171, 166, 163), (163, 162, 164, 168, 170), (166, 171, 169, 167, 165), (164, 167, 169, 168), (169, 171, 170, 168), (173, 175, 174, 172), (178, 179, 172, 174), (176, 177, 175, 173), (177, 176, 179, 178), (175, 177, 178, 174), (173, 172, 179, 176), (183, 189, 188, 182), (181, 187, 186, 180), (180, 186, 191, 185), (184, 190, 189, 183), (182, 188, 187, 181), (185, 191, 190, 184), (181, 180, 185, 184, 183, 182), (187, 188, 189, 190, 191, 186), (195, 201, 200, 194), (193, 199, 198, 192), (192, 198, 203, 197), (196, 202, 201, 195), (194, 200, 199, 193), (197, 203, 202, 196), (193, 192, 197, 196, 195, 194), (199, 200, 201, 202, 203, 198), (207, 213, 212, 206), (205, 211, 210, 204), (204, 210, 215, 209), (208, 214, 213, 207), (206, 212, 211, 205), (209, 215, 214, 208), (205, 204, 209, 208, 207, 206), (211, 212, 213, 214, 215, 210), (219, 225, 224, 218), (217, 223, 222, 216), (216, 222, 227, 221), (220, 226, 225, 219), (218, 224, 223, 217), (221, 227, 226, 220), (217, 216, 221, 220, 219, 218), (223, 224, 225, 226, 227, 222), (231, 237, 236, 230), (229, 235, 234, 228), (228, 234, 239, 233), (232, 238, 237, 231), (230, 236, 235, 229), (233, 239, 238, 232), (229, 228, 233, 232, 231, 230), (235, 236, 237, 238, 239, 234), (243, 249, 248, 242), (241, 247, 246, 240), (240, 246, 251, 245), (244, 250, 249, 243), (242, 248, 247, 241), (245, 251, 250, 244), (241, 240, 245, 244, 243, 242), (247, 248, 249, 250, 251, 246), (255, 261, 260, 254), (253, 259, 258, 252), (252, 258, 263, 257), (256, 262, 261, 255), (254, 260, 259, 253), (257, 263, 262, 256), (253, 252, 257, 256, 255, 254), (259, 260, 261, 262, 263, 258), (267, 273, 272, 266), (265, 271, 270, 264), (264, 270, 275, 269), (268, 274, 273, 267), (266, 272, 271, 265), (269, 275, 274, 268), (265, 264, 269, 268, 267, 266), (271, 272, 273, 274, 275, 270), (279, 285, 284, 278), (277, 283, 282, 276), (276, 282, 287, 281), (280, 286, 285, 279), (278, 284, 283, 277), (281, 287, 286, 280), (277, 276, 281, 280, 279, 278), (283, 284, 285, 286, 287, 282), (291, 295, 294, 290), (289, 293, 292, 288), (295, 291, 288, 292), (290, 294, 293, 289), (289, 288, 291, 290), (293, 294, 295, 292), (299, 305, 304, 298), (297, 303, 302, 296), (296, 302, 307, 301), (300, 306, 305, 299), (298, 304, 303, 297), (301, 307, 306, 300), (297, 296, 301, 300, 299, 298), (303, 304, 305, 306, 307, 302), (311, 317, 316, 310), (309, 315, 314, 308), (308, 314, 319, 313), (312, 318, 317, 311), (310, 316, 315, 309), (313, 319, 318, 312), (309, 308, 313, 312, 311, 310), (315, 316, 317, 318, 319, 314), (323, 329, 328, 322), (321, 327, 326, 320), (320, 326, 331, 325), (324, 330, 329, 323), (322, 328, 327, 321), (325, 331, 330, 324), (321, 320, 325, 324, 323, 322), (327, 328, 329, 330, 331, 326), (335, 341, 340, 334), (333, 339, 338, 332), (332, 338, 343, 337), (336, 342, 341, 335), (334, 340, 339, 333), (337, 343, 342, 336), (333, 332, 337, 336, 335, 334), (339, 340, 341, 342, 343, 338), (347, 353, 352, 346), (345, 351, 350, 344), (344, 350, 355, 349), (348, 354, 353, 347), (346, 352, 351, 345), (349, 355, 354, 348), (345, 344, 349, 348, 347, 346), (351, 352, 353, 354, 355, 350), (359, 363, 362, 358), (357, 361, 360, 356), (363, 359, 356, 360), (358, 362, 361, 357), (357, 356, 359, 358), (361, 362, 363, 360), (367, 371, 370, 366), (365, 369, 368, 364), (371, 367, 364, 368), (366, 370, 369, 365), (365, 364, 367, 366), (369, 370, 371, 368), (375, 381, 380, 374), (373, 379, 378, 372), (372, 378, 383, 377), (376, 382, 381, 375), (374, 380, 379, 373), (377, 383, 382, 376), (373, 372, 377, 376, 375, 374), (379, 380, 381, 382, 383, 378), (387, 393, 392, 386), (385, 391, 390, 384), (384, 390, 395, 389), (388, 394, 393, 387), (386, 392, 391, 385), (389, 395, 394, 388), (385, 384, 389, 388, 387, 386), (391, 392, 393, 394, 395, 390), (399, 405, 404, 398), (397, 403, 402, 396), (396, 402, 407, 401), (400, 406, 405, 399), (398, 404, 403, 397), (401, 407, 406, 400), (397, 396, 401, 400, 399, 398), (403, 404, 405, 406, 407, 402), (411, 417, 416, 410), (409, 415, 414, 408), (408, 414, 419, 413), (412, 418, 417, 411), (410, 416, 415, 409), (413, 419, 418, 412), (409, 408, 413, 412, 411, 410), (415, 416, 417, 418, 419, 414), (421, 424, 423, 420), (420, 423, 425, 422), (428, 429, 424, 421), (421, 420, 422, 426, 428), (424, 429, 427, 425, 423), (422, 425, 427, 426), (427, 429, 428, 426), (433, 439, 438, 432), (431, 437, 436, 430), (430, 436, 441, 435), (434, 440, 439, 433), (432, 438, 437, 431), (435, 441, 440, 434), (431, 430, 435, 434, 433, 432), (437, 438, 439, 440, 441, 436), (445, 451, 450, 444), (443, 449, 448, 442), (442, 448, 453, 447), (446, 452, 451, 445), (444, 450, 449, 443), (447, 453, 452, 446), (443, 442, 447, 446, 445, 444), (449, 450, 451, 452, 453, 448), (457, 463, 462, 456), (455, 461, 460, 454), (454, 460, 465, 459), (458, 464, 463, 457), (456, 462, 461, 455), (459, 465, 464, 458), (455, 454, 459, 458, 457, 456), (461, 462, 463, 464, 465, 460), (469, 475, 474, 468), (467, 473, 472, 466), (466, 472, 477, 471), (470, 476, 475, 469), (468, 474, 473, 467), (471, 477, 476, 470), (467, 466, 471, 470, 469, 468), (473, 474, 475, 476, 477, 472), (481, 487, 486, 480), (479, 485, 484, 478), (478, 484, 489, 483), (482, 488, 487, 481), (480, 486, 485, 479), (483, 489, 488, 482), (479, 478, 483, 482, 481, 480), (485, 486, 487, 488, 489, 484), (491, 494, 493, 490), (490, 493, 495, 492), (498, 499, 494, 491), (491, 490, 492, 496, 498), (494, 499, 497, 495, 493), (492, 495, 497, 496), (497, 499, 498, 496), (501, 503, 502, 500), (506, 507, 500, 502), (504, 505, 503, 501), (505, 504, 507, 506), (503, 505, 506, 502), (501, 500, 507, 504), (509, 512, 511, 508), (508, 511, 513, 510), (516, 517, 512, 509), (509, 508, 510, 514, 516), (512, 517, 515, 513, 511), (510, 513, 515, 514), (515, 517, 516, 514), (519, 522, 521, 518), (518, 521, 523, 520), (526, 527, 522, 519), (519, 518, 520, 524, 526), (522, 527, 525, 523, 521), (520, 523, 525, 524), (525, 527, 526, 524), (529, 532, 531, 528), (528, 531, 533, 530), (536, 537, 532, 529), (529, 528, 530, 534, 536), (532, 537, 535, 533, 531), (530, 533, 535, 534), (535, 537, 536, 534), (541, 545, 544, 540), (539, 543, 542, 538), (545, 541, 538, 542), (540, 544, 543, 539), (539, 538, 541, 540), (543, 544, 545, 542), (547, 549, 548, 546), (552, 553, 546, 548), (550, 551, 549, 547), (551, 550, 553, 552), (549, 551, 552, 548), (547, 546, 553, 550), (555, 557, 556, 554), (560, 561, 554, 556), (558, 559, 557, 555), (559, 558, 561, 560), (557, 559, 560, 556), (555, 554, 561, 558), (563, 566, 565, 562), (562, 565, 567, 564), (570, 571, 566, 563), (563, 562, 564, 568, 570), (566, 571, 569, 567, 565), (564, 567, 569, 568), (569, 571, 570, 568), (573, 576, 575, 572), (572, 575, 577, 574), (580, 581, 576, 573), (573, 572, 574, 578, 580), (576, 581, 579, 577, 575), (574, 577, 579, 578), (579, 581, 580, 578), (583, 586, 585, 582), (582, 585, 587, 584), (590, 591, 586, 583), (583, 582, 584, 588, 590), (586, 591, 589, 587, 585), (584, 587, 589, 588), (589, 591, 590, 588), (593, 595, 594, 592), (598, 599, 592, 594), (596, 597, 595, 593), (597, 596, 599, 598), (595, 597, 598, 594), (593, 592, 599, 596), (603, 609, 608, 602), (601, 607, 606, 600), (600, 606, 611, 605), (604, 610, 609, 603), (602, 608, 607, 601), (605, 611, 610, 604), (601, 600, 605, 604, 603, 602), (607, 608, 609, 610, 611, 606), (615, 621, 620, 614), (613, 619, 618, 612), (612, 618, 623, 617), (616, 622, 621, 615), (614, 620, 619, 613), (617, 623, 622, 616), (613, 612, 617, 616, 615, 614), (619, 620, 621, 622, 623, 618), (627, 633, 632, 626), (625, 631, 630, 624), (624, 630, 635, 629), (628, 634, 633, 627), (626, 632, 631, 625), (629, 635, 634, 628), (625, 624, 629, 628, 627, 626), (631, 632, 633, 634, 635, 630), (639, 645, 644, 638), (637, 643, 642, 636), (636, 642, 647, 641), (640, 646, 645, 639), (638, 644, 643, 637), (641, 647, 646, 640), (637, 636, 641, 640, 639, 638), (643, 644, 645, 646, 647, 642), (651, 657, 656, 650), (649, 655, 654, 648), (648, 654, 659, 653), (652, 658, 657, 651), (650, 656, 655, 649), (653, 659, 658, 652), (649, 648, 653, 652, 651, 650), (655, 656, 657, 658, 659, 654), (663, 669, 668, 662), (661, 667, 666, 660), (660, 666, 671, 665), (664, 670, 669, 663), (662, 668, 667, 661), (665, 671, 670, 664), (661, 660, 665, 664, 663, 662), (667, 668, 669, 670, 671, 666), (675, 681, 680, 674), (673, 679, 678, 672), (672, 678, 683, 677), (676, 682, 681, 675), (674, 680, 679, 673), (677, 683, 682, 676), (673, 672, 677, 676, 675, 674), (679, 680, 681, 682, 683, 678), (687, 693, 692, 686), (685, 691, 690, 684), (684, 690, 695, 689), (688, 694, 693, 687), (686, 692, 691, 685), (689, 695, 694, 688), (685, 684, 689, 688, 687, 686), (691, 692, 693, 694, 695, 690), (699, 705, 704, 698), (697, 703, 702, 696), (696, 702, 707, 701), (700, 706, 705, 699), (698, 704, 703, 697), (701, 707, 706, 700), (697, 696, 701, 700, 699, 698), (703, 704, 705, 706, 707, 702), (711, 715, 714, 710), (709, 713, 712, 708), (715, 711, 708, 712), (710, 714, 713, 709), (709, 708, 711, 710), (713, 714, 715, 712), (719, 725, 724, 718), (717, 723, 722, 716), (716, 722, 727, 721), (720, 726, 725, 719), (718, 724, 723, 717), (721, 727, 726, 720), (717, 716, 721, 720, 719, 718), (723, 724, 725, 726, 727, 722), (731, 737, 736, 730), (729, 735, 734, 728), (728, 734, 739, 733), (732, 738, 737, 731), (730, 736, 735, 729), (733, 739, 738, 732), (729, 728, 733, 732, 731, 730), (735, 736, 737, 738, 739, 734), (743, 749, 748, 742), (741, 747, 746, 740), (740, 746, 751, 745), (744, 750, 749, 743), (742, 748, 747, 741), (745, 751, 750, 744), (741, 740, 745, 744, 743, 742), (747, 748, 749, 750, 751, 746), (755, 761, 760, 754), (753, 759, 758, 752), (752, 758, 763, 757), (756, 762, 761, 755), (754, 760, 759, 753), (757, 763, 762, 756), (753, 752, 757, 756, 755, 754), (759, 760, 761, 762, 763, 758), (767, 773, 772, 766), (765, 771, 770, 764), (764, 770, 775, 769), (768, 774, 773, 767), (766, 772, 771, 765), (769, 775, 774, 768), (765, 764, 769, 768, 767, 766), (771, 772, 773, 774, 775, 770), (779, 783, 782, 778), (777, 781, 780, 776), (783, 779, 776, 780), (778, 782, 781, 777), (777, 776, 779, 778), (781, 782, 783, 780), (787, 791, 790, 786), (785, 789, 788, 784), (791, 787, 784, 788), (786, 790, 789, 785), (785, 784, 787, 786), (789, 790, 791, 788), (795, 801, 800, 794), (793, 799, 798, 792), (792, 798, 803, 797), (796, 802, 801, 795), (794, 800, 799, 793), (797, 803, 802, 796), (793, 792, 797, 796, 795, 794), (799, 800, 801, 802, 803, 798), (807, 813, 812, 806), (805, 811, 810, 804), (804, 810, 815, 809), (808, 814, 813, 807), (806, 812, 811, 805), (809, 815, 814, 808), (805, 804, 809, 808, 807, 806), (811, 812, 813, 814, 815, 810), (819, 825, 824, 818), (817, 823, 822, 816), (816, 822, 827, 821), (820, 826, 825, 819), (818, 824, 823, 817), (821, 827, 826, 820), (817, 816, 821, 820, 819, 818), (823, 824, 825, 826, 827, 822), (831, 837, 836, 830), (829, 835, 834, 828), (828, 834, 839, 833), (832, 838, 837, 831), (830, 836, 835, 829), (833, 839, 838, 832), (829, 828, 833, 832, 831, 830), (835, 836, 837, 838, 839, 834)])
me_circle_001.polygons.foreach_set('material_index', [0, 0, 0, 0, 0, 0, 0, 0, 0, 0, 0, 0, 0, 0, 0, 0, 0, 0, 0, 0, 0, 0, 0, 0, 0, 0, 0, 0, 0, 0, 0, 0, 0, 0, 0, 0, 0, 0, 0, 0, 0, 0, 0, 0, 0, 0, 0, 0, 0, 0, 0, 0, 0, 0, 0, 0, 0, 0, 0, 0, 0, 0, 0, 0, 0, 0, 0, 0, 0, 0, 0, 0, 0, 0, 0, 0, 0, 0, 0, 0, 0, 0, 0, 0, 0, 0, 0, 0, 0, 0, 0, 0, 0, 0, 0, 0, 0, 0, 0, 0, 0, 0, 0, 0, 0, 0, 0, 0, 0, 0, 0, 0, 0, 0, 0, 0, 0, 0, 0, 0, 0, 0, 0, 0, 0, 0, 0, 0, 0, 0, 0, 0, 0, 0, 0, 0, 0, 0, 0, 0, 0, 0, 0, 0, 0, 0, 0, 0, 0, 0, 0, 0, 0, 0, 0, 0, 0, 0, 0, 0, 0, 0, 0, 0, 0, 0, 0, 0, 0, 0, 0, 0, 0, 0, 0, 0, 0, 0, 0, 0, 0, 0, 0, 0, 0, 0, 0, 0, 0, 0, 0, 0, 0, 0, 0, 0, 0, 0, 0, 0, 0, 0, 0, 0, 0, 0, 0, 0, 0, 0, 0, 0, 0, 0, 0, 0, 0, 0, 0, 0, 0, 0, 0, 0, 0, 0, 0, 0, 0, 0, 0, 0, 0, 0, 0, 0, 0, 0, 0, 0, 0, 0, 0, 0, 0, 0, 0, 0, 0, 0, 0, 0, 0, 0, 0, 0, 0, 0, 0, 0, 0, 0, 0, 0, 0, 0, 0, 0, 0, 0, 0, 0, 0, 0, 0, 0, 0, 0, 0, 0, 0, 0, 0, 0, 0, 0, 0, 0, 1, 1, 1, 1, 1, 1, 1, 1, 1, 1, 1, 1, 1, 1, 1, 1, 1, 1, 1, 1, 1, 1, 1, 1, 1, 1, 1, 1, 1, 1, 1, 1, 1, 1, 1, 1, 1, 1, 1, 1, 1, 1, 1, 1, 1, 1, 1, 1, 1, 1, 1, 1, 1, 1, 1, 1, 1, 1, 1, 1, 1, 1, 1, 1, 1, 1, 1, 1, 1, 1, 1, 1, 1, 1, 1, 1, 1, 1, 1, 1, 1, 1, 1, 1, 1, 1, 1, 1, 1, 1, 1, 1, 1, 1, 1, 1, 1, 1, 1, 1, 1, 1, 1, 1, 1, 1, 1, 1, 1, 1, 1, 1, 1, 1, 1, 1, 1, 1, 1, 1, 1, 1, 1, 1, 1, 1, 1, 1, 1, 1, 1, 1, 1, 1, 1, 1, 1, 1, 1, 1, 1, 1, 1, 1, 1, 1, 1, 1, 1, 1, 1, 1, 1, 1, 1, 1, 1, 1, 1, 1, 1, 1, 1, 1, 1, 1, 1, 1, 1, 1, 1, 1, 1, 1, 1, 1, 1, 1, 1, 1, 1, 1, 1, 1, 1, 1, 1, 1, 1, 1, 1, 1, 1, 1, 1, 1, 1, 1, 1, 1, 1, 1, 1, 1, 1, 1, 1, 1, 1, 1, 1, 1, 1, 1, 1, 1, 1, 1, 1, 1, 1, 1, 1, 1, 1, 1, 1, 1, 1, 1, 1, 1, 1, 1, 1, 1, 1, 1, 1, 1, 1, 1, 1, 1, 1, 1, 1, 1, 1, 1, 1, 1, 1, 1, 1, 1, 1, 1, 1, 1, 1, 1, 1, 1, 1, 1, 1, 1, 1, 1, 1, 1, 1, 1, 1, 1, 1, 1, 1, 1, 1, 1, 1, 1, 1, 1, 1, 1])
_uv = me_circle_001.uv_layers.new(name='UVMap')
_uv.uv.foreach_set('vector', [0.0, 0.0, 0.0, 0.0, 0.0, 0.0, 0.0, 0.0, 0.0, 0.0, 0.0, 0.0, 0.0, 0.0, 0.0, 0.0, 0.0, 0.0, 0.0, 0.0, 0.0, 0.0, 0.0, 0.0, 0.0, 0.0, 0.0, 0.0, 0.0, 0.0, 0.0, 0.0, 0.0, 0.0, 0.0, 0.0, 0.0, 0.0, 0.0, 0.0, 0.0, 0.0, 0.0, 0.0, 0.0, 0.0, 0.0, 0.0, 0.0, 0.0, 0.0, 0.0, 0.0, 0.0, 0.0, 0.0, 0.0, 0.0, 0.0, 0.0, 0.0, 0.0, 0.0, 0.0, 0.0, 0.0, 0.0, 0.0, 0.0, 0.0, 0.0, 0.0, 0.0, 0.0, 0.0, 0.0, 0.0, 0.0, 0.0, 0.0, 0.0, 0.0, 0.0, 0.0, 0.0, 0.0, 0.0, 0.0, 0.0, 0.0, 0.0, 0.0, 0.0, 0.0, 0.0, 0.0, 0.0, 0.0, 0.0, 0.0, 0.0, 0.0, 0.0, 0.0, 0.0, 0.0, 0.0, 0.0, 0.0, 0.0, 0.0, 0.0, 0.0, 0.0, 0.0, 0.0, 0.0, 0.0, 0.0, 0.0, 0.0, 0.0, 0.0, 0.0, 0.0, 0.0, 0.0, 0.0, 0.0, 0.0, 0.0, 0.0, 0.0, 0.0, 0.0, 0.0, 0.0, 0.0, 0.0, 0.0, 0.0, 0.0, 0.0, 0.0, 0.0, 0.0, 0.0, 0.0, 0.0, 0.0, 0.0, 0.0, 0.0, 0.0, 0.0, 0.0, 0.0, 0.0, 0.0, 0.0, 0.0, 0.0, 0.0, 0.0, 0.0, 0.0, 0.0, 0.0, 0.0, 0.0, 0.0, 0.0, 0.0, 0.0, 0.0, 0.0, 0.0, 0.0, 0.0, 0.0, 0.0, 0.0, 0.0, 0.0, 0.0, 0.0, 0.0, 0.0, 0.0, 0.0, 0.0, 0.0, 0.0, 0.0, 0.0, 0.0, 0.0, 0.0, 0.0, 0.0, 0.0, 0.0, 0.0, 0.0, 0.0, 0.0, 0.0, 0.0, 0.0, 0.0, 0.0, 0.0, 0.0, 0.0, 0.0, 0.0, 0.0, 0.0, 0.0, 0.0, 0.0, 0.0, 0.0, 0.0, 0.0, 0.0, 0.0, 0.0, 0.0, 0.0, 0.0, 0.0, 0.0, 0.0, 0.0, 0.0, 0.0, 0.0, 0.0, 0.0, 0.0, 0.0, 0.0, 0.0, 0.0, 0.0, 0.0, 0.0, 0.0, 0.0, 0.0, 0.0, 0.0, 0.0, 0.0, 0.0, 0.0, 0.0, 0.0, 0.0, 0.0, 0.0, 0.0, 0.0, 0.0, 0.0, 0.0, 0.0, 0.0, 0.0, 0.0, 0.0, 0.0, 0.0, 0.0, 0.0, 0.0, 0.0, 0.0, 0.0, 0.0, 0.0, 0.0, 0.0, 0.0, 0.0, 0.0, 0.0, 0.0, 0.0, 0.0, 0.0, 0.0, 0.0, 0.0, 0.0, 0.0, 0.0, 0.0, 0.0, 0.0, 0.0, 0.0, 0.0, 0.0, 0.0, 0.0, 0.0, 0.0, 0.0, 0.0, 0.0, 0.0, 0.0, 0.0, 0.0, 0.0, 0.0, 0.0, 0.0, 0.0, 0.0, 0.0, 0.0, 0.0, 0.0, 0.0, 0.0, 0.0, 0.0, 0.0, 0.0, 0.0, 0.0, 0.0, 0.0, 0.0, 0.0, 0.0, 0.0, 0.0, 0.0, 0.0, 0.0, 0.0, 0.0, 0.0, 0.0, 0.0, 0.0, 0.0, 0.0, 0.0, 0.0, 0.0, 0.0, 0.0, 0.0, 0.0, 0.0, 0.0, 0.0, 0.0, 0.0, 0.0, 0.0, 0.0, 0.0, 0.0, 0.0, 0.0, 0.0, 0.0, 0.0, 0.0, 0.0, 0.0, 0.0, 0.0, 0.0, 0.0, 0.0, 0.0, 0.0, 0.0, 0.0, 0.0, 0.0, 0.0, 0.0, 0.0, 0.0, 0.0, 0.0, 0.0, 0.0, 0.0, 0.0, 0.0, 0.0, 0.0, 0.0, 0.0, 0.0, 0.0, 0.0, 0.0, 0.0, 0.0, 0.0, 0.0, 0.0, 0.0, 0.0, 0.0, 0.0, 0.0, 0.0, 0.0, 0.0, 0.0, 0.0, 0.0, 0.0, 0.0, 0.0, 0.0, 0.0, 0.0, 0.0, 0.0, 0.0, 0.0, 0.0, 0.0, 0.0, 0.0, 0.0, 0.0, 0.0, 0.0, 0.0, 0.0, 0.0, 0.0, 0.0, 0.0, 0.0, 0.0, 0.0, 0.0, 0.0, 0.0, 0.0, 0.0, 0.0, 0.0, 0.0, 0.0, 0.0, 0.0, 0.0, 0.0, 0.0, 0.0, 0.0, 0.0, 0.0, 0.0, 0.0, 0.0, 0.0, 0.0, 0.0, 0.0, 0.0, 0.0, 0.0, 0.0, 0.0, 0.0, 0.0, 0.0, 0.0, 0.0, 0.0, 0.0, 0.0, 0.0, 0.0, 0.0, 0.0, 0.0, 0.0, 0.0, 0.0, 0.0, 0.0, 0.0, 0.0, 0.0, 0.0, 0.0, 0.0, 0.0, 0.0, 0.0, 0.0, 0.0, 0.0, 0.0, 0.0, 0.0, 0.0, 0.0, 0.0, 0.0, 0.0, 0.0, 0.0, 0.0, 0.0, 0.0, 0.0, 0.0, 0.0, 0.0, 0.0, 0.0, 0.0, 0.0, 0.0, 0.0, 0.0, 0.0, 0.0, 0.0, 0.0, 0.0, 0.0, 0.0, 0.0, 0.0, 0.0, 0.0, 0.0, 0.0, 0.0, 0.0, 0.0, 0.0, 0.0, 0.0, 0.0, 0.0, 0.0, 0.0, 0.0, 0.0, 0.0, 0.0, 0.0, 0.0, 0.0, 0.0, 0.0, 0.0, 0.0, 0.0, 0.0, 0.0, 0.0, 0.0, 0.0, 0.0, 0.0, 0.0, 0.0, 0.0, 0.0, 0.0, 0.0, 0.0, 0.0, 0.0, 0.0, 0.0, 0.0, 0.0, 0.0, 0.0, 0.0, 0.0, 0.0, 0.0, 0.0, 0.0, 0.0, 0.0, 0.0, 0.0, 0.0, 0.0, 0.0, 0.0, 0.0, 0.0, 0.0, 0.0, 0.0, 0.0, 0.0, 0.0, 0.0, 0.0, 0.0, 0.0, 0.0, 0.0, 0.0, 0.0, 0.0, 0.0, 0.0, 0.0, 0.0, 0.0, 0.0, 0.0, 0.0, 0.0, 0.0, 0.0, 0.0, 0.0, 0.0, 0.0, 0.0, 0.0, 0.0, 0.0, 0.0, 0.0, 0.0, 0.0, 0.0, 0.0, 0.0, 0.0, 0.0, 0.0, 0.0, 0.0, 0.0, 0.0, 0.0, 0.0, 0.0, 0.0, 0.0, 0.0, 0.0, 0.0, 0.0, 0.0, 0.0, 0.0, 0.0, 0.0, 0.0, 0.0, 0.0, 0.0, 0.0, 0.0, 0.0, 0.0, 0.0, 0.0, 0.0, 0.0, 0.0, 0.0, 0.0, 0.0, 0.0, 0.0, 0.0, 0.0, 0.0, 0.0, 0.0, 0.0, 0.0, 0.0, 0.0, 0.0, 0.0, 0.0, 0.0, 0.0, 0.0, 0.0, 0.0, 0.0, 0.0, 0.0, 0.0, 0.0, 0.0, 0.0, 0.0, 0.0, 0.0, 0.0, 0.0, 0.0, 0.0, 0.0, 0.0, 0.0, 0.0, 0.0, 0.0, 0.0, 0.0, 0.0, 0.0, 0.0, 0.0, 0.0, 0.0, 0.0, 0.0, 0.0, 0.0, 0.0, 0.0, 0.0, 0.0, 0.0, 0.0, 0.0, 0.0, 0.0, 0.0, 0.0, 0.0, 0.0, 0.0, 0.0, 0.0, 0.0, 0.0, 0.0, 0.0, 0.0, 0.0, 0.0, 0.0, 0.0, 0.0, 0.0, 0.0, 0.0, 0.0, 0.0, 0.0, 0.0, 0.0, 0.0, 0.0, 0.0, 0.0, 0.0, 0.0, 0.0, 0.0, 0.0, 0.0, 0.0, 0.0, 0.0, 0.0, 0.0, 0.0, 0.0, 0.0, 0.0, 0.0, 0.0, 0.0, 0.0, 0.0, 0.0, 0.0, 0.0, 0.0, 0.0, 0.0, 0.0, 0.0, 0.0, 0.0, 0.0, 0.0, 0.0, 0.0, 0.0, 0.0, 0.0, 0.0, 0.0, 0.0, 0.0, 0.0, 0.0, 0.0, 0.0, 0.0, 0.0, 0.0, 0.0, 0.0, 0.0, 0.0, 0.0, 0.0, 0.0, 0.0, 0.0, 0.0, 0.0, 0.0, 0.0, 0.0, 0.0, 0.0, 0.0, 0.0, 0.0, 0.0, 0.0, 0.0, 0.0, 0.0, 0.0, 0.0, 0.0, 0.0, 0.0, 0.0, 0.0, 0.0, 0.0, 0.0, 0.0, 0.0, 0.0, 0.0, 0.0, 0.0, 0.0, 0.0, 0.0, 0.0, 0.0, 0.0, 0.0, 0.0, 0.0, 0.0, 0.0, 0.0, 0.0, 0.0, 0.0, 0.0, 0.0, 0.0, 0.0, 0.0, 0.0, 0.0, 0.0, 0.0, 0.0, 0.0, 0.0, 0.0, 0.0, 0.0, 0.0, 0.0, 0.0, 0.0, 0.0, 0.0, 0.0, 0.0, 0.0, 0.0, 0.0, 0.0, 0.0, 0.0, 0.0, 0.0, 0.0, 0.0, 0.0, 0.0, 0.0, 0.0, 0.0, 0.0, 0.0, 0.0, 0.0, 0.0, 0.0, 0.0, 0.0, 0.0, 0.0, 0.0, 0.0, 0.0, 0.0, 0.0, 0.0, 0.0, 0.0, 0.0, 0.0, 0.0, 0.0, 0.0, 0.0, 0.0, 0.0, 0.0, 0.0, 0.0, 0.0, 0.0, 0.0, 0.0, 0.0, 0.0, 0.0, 0.0, 0.0, 0.0, 0.0, 0.0, 0.0, 0.0, 0.0, 0.0, 0.0, 0.0, 0.0, 0.0, 0.0, 0.0, 0.0, 0.0, 0.0, 0.0, 0.0, 0.0, 0.0, 0.0, 0.0, 0.0, 0.0, 0.0, 0.0, 0.0, 0.0, 0.0, 0.0, 0.0, 0.0, 0.0, 0.0, 0.0, 0.0, 0.0, 0.0, 0.0, 0.0, 0.0, 0.0, 0.0, 0.0, 0.0, 0.0, 0.0, 0.0, 0.0, 0.0, 0.0, 0.0, 0.0, 0.0, 0.0, 0.0, 0.0, 0.0, 0.0, 0.0, 0.0, 0.0, 0.0, 0.0, 0.0, 0.0, 0.0, 0.0, 0.0, 0.0, 0.0, 0.0, 0.0, 0.0, 0.0, 0.0, 0.0, 0.0, 0.0, 0.0, 0.0, 0.0, 0.0, 0.0, 0.0, 0.0, 0.0, 0.0, 0.0, 0.0, 0.0, 0.0, 0.0, 0.0, 0.0, 0.0, 0.0, 0.0, 0.0, 0.0, 0.0, 0.0, 0.0, 0.0, 0.0, 0.0, 0.0, 0.0, 0.0, 0.0, 0.0, 0.0, 0.0, 0.0, 0.0, 0.0, 0.0, 0.0, 0.0, 0.0, 0.0, 0.0, 0.0, 0.0, 0.0, 0.0, 0.0, 0.0, 0.0, 0.0, 0.0, 0.0, 0.0, 0.0, 0.0, 0.0, 0.0, 0.0, 0.0, 0.0, 0.0, 0.0, 0.0, 0.0, 0.0, 0.0, 0.0, 0.0, 0.0, 0.0, 0.0, 0.0, 0.0, 0.0, 0.0, 0.0, 0.0, 0.0, 0.0, 0.0, 0.0, 0.0, 0.0, 0.0, 0.0, 0.0, 0.0, 0.0, 0.0, 0.0, 0.0, 0.0, 0.0, 0.0, 0.0, 0.0, 0.0, 0.0, 0.0, 0.0, 0.0, 0.0, 0.0, 0.0, 0.0, 0.0, 0.0, 0.0, 0.0, 0.0, 0.0, 0.0, 0.0, 0.0, 0.0, 0.0, 0.0, 0.0, 0.0, 0.0, 0.0, 0.0, 0.0, 0.0, 0.0, 0.0, 0.0, 0.0, 0.0, 0.0, 0.0, 0.0, 0.0, 0.0, 0.0, 0.0, 0.0, 0.0, 0.0, 0.0, 0.0, 0.0, 0.0, 0.0, 0.0, 0.0, 0.0, 0.0, 0.0, 0.0, 0.0, 0.0, 0.0, 0.0, 0.0, 0.0, 0.0, 0.0, 0.0, 0.0, 0.0, 0.0, 0.0, 0.0, 0.0, 0.0, 0.0, 0.0, 0.0, 0.0, 0.0, 0.0, 0.0, 0.0, 0.0, 0.0, 0.0, 0.0, 0.0, 0.0, 0.0, 0.0, 0.0, 0.0, 0.0, 0.0, 0.0, 0.0, 0.0, 0.0, 0.0, 0.0, 0.0, 0.0, 0.0, 0.0, 0.0, 0.0, 0.0, 0.0, 0.0, 0.0, 0.0, 0.0, 0.0, 0.0, 0.0, 0.0, 0.0, 0.0, 0.0, 0.0, 0.0, 0.0, 0.0, 0.0, 0.0, 0.0, 0.0, 0.0, 0.0, 0.0, 0.0, 0.0, 0.0, 0.0, 0.0, 0.0, 0.0, 0.0, 0.0, 0.0, 0.0, 0.0, 0.0, 0.0, 0.0, 0.0, 0.0, 0.0, 0.0, 0.0, 0.0, 0.0, 0.0, 0.0, 0.0, 0.0, 0.0, 0.0, 0.0, 0.0, 0.0, 0.0, 0.0, 0.0, 0.0, 0.0, 0.0, 0.0, 0.0, 0.0, 0.0, 0.0, 0.0, 0.0, 0.0, 0.0, 0.0, 0.0, 0.0, 0.0, 0.0, 0.0, 0.0, 0.0, 0.0, 0.0, 0.0, 0.0, 0.0, 0.0, 0.0, 0.0, 0.0, 0.0, 0.0, 0.0, 0.0, 0.0, 0.0, 0.0, 0.0, 0.0, 0.0, 0.0, 0.0, 0.0, 0.0, 0.0, 0.0, 0.0, 0.0, 0.0, 0.0, 0.0, 0.0, 0.0, 0.0, 0.0, 0.0, 0.0, 0.0, 0.0, 0.0, 0.0, 0.0, 0.0, 0.0, 0.0, 0.0, 0.0, 0.0, 0.0, 0.0, 0.0, 0.0, 0.0, 0.0, 0.0, 0.0, 0.0, 0.0, 0.0, 0.0, 0.0, 0.0, 0.0, 0.0, 0.0, 0.0, 0.0, 0.0, 0.0, 0.0, 0.0, 0.0, 0.0, 0.0, 0.0, 0.0, 0.0, 0.0, 0.0, 0.0, 0.0, 0.0, 0.0, 0.0, 0.0, 0.0, 0.0, 0.0, 0.0, 0.0, 0.0, 0.0, 0.0, 0.0, 0.0, 0.0, 0.0, 0.0, 0.0, 0.0, 0.0, 0.0, 0.0, 0.0, 0.0, 0.0, 0.0, 0.0, 0.0, 0.0, 0.0, 0.0, 0.0, 0.0, 0.0, 0.0, 0.0, 0.0, 0.0, 0.0, 0.0, 0.0, 0.0, 0.0, 0.0, 0.0, 0.0, 0.0, 0.0, 0.0, 0.0, 0.0, 0.0, 0.0, 0.0, 0.0, 0.0, 0.0, 0.0, 0.0, 0.0, 0.0, 0.0, 0.0, 0.0, 0.0, 0.0, 0.0, 0.0, 0.0, 0.0, 0.0, 0.0, 0.0, 0.0, 0.0, 0.0, 0.0, 0.0, 0.0, 0.0, 0.0, 0.0, 0.0, 0.0, 0.0, 0.0, 0.0, 0.0, 0.0, 0.0, 0.0, 0.0, 0.0, 0.0, 0.0, 0.0, 0.0, 0.0, 0.0, 0.0, 0.0, 0.0, 0.0, 0.0, 0.0, 0.0, 0.0, 0.0, 0.0, 0.0, 0.0, 0.0, 0.0, 0.0, 0.0, 0.0, 0.0, 0.0, 0.0, 0.0, 0.0, 0.0, 0.0, 0.0, 0.0, 0.0, 0.0, 0.0, 0.0, 0.0, 0.0, 0.0, 0.0, 0.0, 0.0, 0.0, 0.0, 0.0, 0.0, 0.0, 0.0, 0.0, 0.0, 0.0, 0.0, 0.0, 0.0, 0.0, 0.0, 0.0, 0.0, 0.0, 0.0, 0.0, 0.0, 0.0, 0.0, 0.0, 0.0, 0.0, 0.0, 0.0, 0.0, 0.0, 0.0, 0.0, 0.0, 0.0, 0.0, 0.0, 0.0, 0.0, 0.0, 0.0, 0.0, 0.0, 0.0, 0.0, 0.0, 0.0, 0.0, 0.0, 0.0, 0.0, 0.0, 0.0, 0.0, 0.0, 0.0, 0.0, 0.0, 0.0, 0.0, 0.0, 0.0, 0.0, 0.0, 0.0, 0.0, 0.0, 0.0, 0.0, 0.0, 0.0, 0.0, 0.0, 0.0, 0.0, 0.0, 0.0, 0.0, 0.0, 0.0, 0.0, 0.0, 0.0, 0.0, 0.0, 0.0, 0.0, 0.0, 0.0, 0.0, 0.0, 0.0, 0.0, 0.0, 0.0, 0.0, 0.0, 0.0, 0.0, 0.0, 0.0, 0.0, 0.0, 0.0, 0.0, 0.0, 0.0, 0.0, 0.0, 0.0, 0.0, 0.0, 0.0, 0.0, 0.0, 0.0, 0.0, 0.0, 0.0, 0.0, 0.0, 0.0, 0.0, 0.0, 0.0, 0.0, 0.0, 0.0, 0.0, 0.0, 0.0, 0.0, 0.0, 0.0, 0.0, 0.0, 0.0, 0.0, 0.0, 0.0, 0.0, 0.0, 0.0, 0.0, 0.0, 0.0, 0.0, 0.0, 0.0, 0.0, 0.0, 0.0, 0.0, 0.0, 0.0, 0.0, 0.0, 0.0, 0.0, 0.0, 0.0, 0.0, 0.0, 0.0, 0.0, 0.0, 0.0, 0.0, 0.0, 0.0, 0.0, 0.0, 0.0, 0.0, 0.0, 0.0, 0.0, 0.0, 0.0, 0.0, 0.0, 0.0, 0.0, 0.0, 0.0, 0.0, 0.0, 0.0, 0.0, 0.0, 0.0, 0.0, 0.0, 0.0, 0.0, 0.0, 0.0, 0.0, 0.0, 0.0, 0.0, 0.0, 0.0, 0.0, 0.0, 0.0, 0.0, 0.0, 0.0, 0.0, 0.0, 0.0, 0.0, 0.0, 0.0, 0.0, 0.0, 0.0, 0.0, 0.0, 0.0, 0.0, 0.0, 0.0, 0.0, 0.0, 0.0, 0.0, 0.0, 0.0, 0.0, 0.0, 0.0, 0.0, 0.0, 0.0, 0.0, 0.0, 0.0, 0.0, 0.0, 0.0, 0.0, 0.0, 0.0, 0.0, 0.0, 0.0, 0.0, 0.0, 0.0, 0.0, 0.0, 0.0, 0.0, 0.0, 0.0, 0.0, 0.0, 0.0, 0.0, 0.0, 0.0, 0.0, 0.0, 0.0, 0.0, 0.0, 0.0, 0.0, 0.0, 0.0, 0.0, 0.0, 0.0, 0.0, 0.0, 0.0, 0.0, 0.0, 0.0, 0.0, 0.0, 0.0, 0.0, 0.0, 0.0, 0.0, 0.0, 0.0, 0.0, 0.0, 0.0, 0.0, 0.0, 0.0, 0.0, 0.0, 0.0, 0.0, 0.0, 0.0, 0.0, 0.0, 0.0, 0.0, 0.0, 0.0, 0.0, 0.0, 0.0, 0.0, 0.0, 0.0, 0.0, 0.0, 0.0, 0.0, 0.0, 0.0, 0.0, 0.0, 0.0, 0.0, 0.0, 0.0, 0.0, 0.0, 0.0, 0.0, 0.0, 0.0, 0.0, 0.0, 0.0, 0.0, 0.0, 0.0, 0.0, 0.0, 0.0, 0.0, 0.0, 0.0, 0.0, 0.0, 0.0, 0.0, 0.0, 0.0, 0.0, 0.0, 0.0, 0.0, 0.0, 0.0, 0.0, 0.0, 0.0, 0.0, 0.0, 0.0, 0.0, 0.0, 0.0, 0.0, 0.0, 0.0, 0.0, 0.0, 0.0, 0.0, 0.0, 0.0, 0.0, 0.0, 0.0, 0.0, 0.0, 0.0, 0.0, 0.0, 0.0, 0.0, 0.0, 0.0, 0.0, 0.0, 0.0, 0.0, 0.0, 0.0, 0.0, 0.0, 0.0, 0.0, 0.0, 0.0, 0.0, 0.0, 0.0, 0.0, 0.0, 0.0, 0.0, 0.0, 0.0, 0.0, 0.0, 0.0, 0.0, 0.0, 0.0, 0.0, 0.0, 0.0, 0.0, 0.0, 0.0, 0.0, 0.0, 0.0, 0.0, 0.0, 0.0, 0.0, 0.0, 0.0, 0.0, 0.0, 0.0, 0.0, 0.0, 0.0, 0.0, 0.0, 0.0, 0.0, 0.0, 0.0, 0.0, 0.0, 0.0, 0.0, 0.0, 0.0, 0.0, 0.0, 0.0, 0.0, 0.0, 0.0, 0.0, 0.0, 0.0, 0.0, 0.0, 0.0, 0.0, 0.0, 0.0, 0.0, 0.0, 0.0, 0.0, 0.0, 0.0, 0.0, 0.0, 0.0, 0.0, 0.0, 0.0, 0.0, 0.0, 0.0, 0.0, 0.0, 0.0, 0.0, 0.0, 0.0, 0.0, 0.0, 0.0, 0.0, 0.0, 0.0, 0.0, 0.0, 0.0, 0.0, 0.0, 0.0, 0.0, 0.0, 0.0, 0.0, 0.0, 0.0, 0.0, 0.0, 0.0, 0.0, 0.0, 0.0, 0.0, 0.0, 0.0, 0.0, 0.0, 0.0, 0.0, 0.0, 0.0, 0.0, 0.0, 0.0, 0.0, 0.0, 0.0, 0.0, 0.0, 0.0, 0.0, 0.0, 0.0, 0.0, 0.0, 0.0, 0.0, 0.0, 0.0, 0.0, 0.0, 0.0, 0.0, 0.0, 0.0, 0.0, 0.0, 0.0, 0.0, 0.0, 0.0, 0.0, 0.0, 0.0, 0.0, 0.0, 0.0, 0.0, 0.0, 0.0, 0.0, 0.0, 0.0, 0.0, 0.0, 0.0, 0.0, 0.0, 0.0, 0.0, 0.0, 0.0, 0.0, 0.0, 0.0, 0.0, 0.0, 0.0, 0.0, 0.0, 0.0, 0.0, 0.0, 0.0, 0.0, 0.0, 0.0, 0.0, 0.0, 0.0, 0.0, 0.0, 0.0, 0.0, 0.0, 0.0, 0.0, 0.0, 0.0, 0.0, 0.0, 0.0, 0.0, 0.0, 0.0, 0.0, 0.0, 0.0, 0.0, 0.0, 0.0, 0.0, 0.0, 0.0, 0.0, 0.0, 0.0, 0.0, 0.0, 0.0, 0.0, 0.0, 0.0, 0.0, 0.0, 0.0, 0.0, 0.0, 0.0, 0.0, 0.0, 0.0, 0.0, 0.0, 0.0, 0.0, 0.0, 0.0, 0.0, 0.0, 0.0, 0.0, 0.0, 0.0, 0.0, 0.0, 0.0, 0.0, 0.0, 0.0, 0.0, 0.0, 0.0, 0.0, 0.0, 0.0, 0.0, 0.0, 0.0, 0.0, 0.0, 0.0, 0.0, 0.0, 0.0, 0.0, 0.0, 0.0, 0.0, 0.0, 0.0, 0.0, 0.0, 0.0, 0.0, 0.0, 0.0, 0.0, 0.0, 0.0, 0.0, 0.0, 0.0, 0.0, 0.0, 0.0, 0.0, 0.0, 0.0, 0.0, 0.0, 0.0, 0.0, 0.0, 0.0, 0.0, 0.0, 0.0, 0.0, 0.0, 0.0, 0.0, 0.0, 0.0, 0.0, 0.0, 0.0, 0.0, 0.0, 0.0, 0.0, 0.0, 0.0, 0.0, 0.0, 0.0, 0.0, 0.0, 0.0, 0.0, 0.0, 0.0, 0.0, 0.0, 0.0, 0.0, 0.0, 0.0, 0.0, 0.0, 0.0, 0.0, 0.0, 0.0, 0.0, 0.0, 0.0, 0.0, 0.0, 0.0, 0.0, 0.0, 0.0, 0.0, 0.0, 0.0, 0.0, 0.0, 0.0, 0.0, 0.0, 0.0, 0.0, 0.0, 0.0, 0.0, 0.0, 0.0, 0.0, 0.0, 0.0, 0.0, 0.0, 0.0, 0.0, 0.0, 0.0, 0.0, 0.0, 0.0, 0.0, 0.0, 0.0, 0.0, 0.0, 0.0, 0.0, 0.0, 0.0, 0.0, 0.0, 0.0, 0.0, 0.0, 0.0, 0.0, 0.0, 0.0, 0.0, 0.0, 0.0, 0.0, 0.0, 0.0, 0.0, 0.0, 0.0, 0.0, 0.0, 0.0, 0.0, 0.0, 0.0, 0.0, 0.0, 0.0, 0.0, 0.0, 0.0, 0.0, 0.0, 0.0, 0.0, 0.0, 0.0, 0.0, 0.0, 0.0, 0.0, 0.0, 0.0, 0.0, 0.0, 0.0, 0.0, 0.0, 0.0, 0.0, 0.0, 0.0, 0.0, 0.0, 0.0, 0.0, 0.0, 0.0, 0.0, 0.0, 0.0, 0.0, 0.0, 0.0, 0.0, 0.0, 0.0, 0.0, 0.0, 0.0, 0.0, 0.0, 0.0, 0.0, 0.0, 0.0, 0.0, 0.0, 0.0, 0.0, 0.0, 0.0, 0.0, 0.0, 0.0, 0.0, 0.0, 0.0, 0.0, 0.0, 0.0, 0.0, 0.0, 0.0, 0.0, 0.0, 0.0, 0.0, 0.0, 0.0, 0.0, 0.0, 0.0, 0.0, 0.0, 0.0, 0.0, 0.0, 0.0, 0.0, 0.0, 0.0, 0.0, 0.0, 0.0, 0.0, 0.0, 0.0, 0.0, 0.0, 0.0, 0.0, 0.0, 0.0, 0.0, 0.0, 0.0, 0.0, 0.0, 0.0, 0.0, 0.0, 0.0, 0.0, 0.0, 0.0, 0.0, 0.0, 0.0, 0.0, 0.0, 0.0, 0.0, 0.0, 0.0, 0.0, 0.0, 0.0, 0.0, 0.0, 0.0, 0.0, 0.0, 0.0, 0.0, 0.0, 0.0, 0.0, 0.0, 0.0, 0.0, 0.0, 0.0, 0.0, 0.0, 0.0, 0.0, 0.0, 0.0, 0.0, 0.0, 0.0, 0.0, 0.0, 0.0, 0.0, 0.0, 0.0, 0.0, 0.0, 0.0, 0.0, 0.0, 0.0, 0.0, 0.0, 0.0, 0.0, 0.0, 0.0, 0.0, 0.0, 0.0, 0.0, 0.0, 0.0, 0.0, 0.0, 0.0, 0.0, 0.0, 0.0, 0.0, 0.0, 0.0, 0.0, 0.0, 0.0, 0.0, 0.0, 0.0, 0.0, 0.0, 0.0, 0.0, 0.0, 0.0, 0.0, 0.0, 0.0, 0.0, 0.0, 0.0, 0.0, 0.0, 0.0, 0.0, 0.0, 0.0, 0.0, 0.0, 0.0, 0.0, 0.0, 0.0, 0.0, 0.0, 0.0, 0.0, 0.0, 0.0, 0.0, 0.0, 0.0, 0.0, 0.0, 0.0, 0.0, 0.0, 0.0, 0.0, 0.0, 0.0, 0.0, 0.0, 0.0, 0.0, 0.0, 0.0, 0.0, 0.0, 0.0, 0.0, 0.0, 0.0, 0.0, 0.0, 0.0, 0.0, 0.0, 0.0, 0.0, 0.0, 0.0, 0.0, 0.0, 0.0, 0.0, 0.0, 0.0, 0.0, 0.0, 0.0, 0.0, 0.0, 0.0, 0.0, 0.0, 0.0, 0.0, 0.0, 0.0, 0.0, 0.0, 0.0, 0.0, 0.0, 0.0, 0.0, 0.0, 0.0, 0.0, 0.0, 0.0, 0.0, 0.0, 0.0, 0.0, 0.0, 0.0, 0.0, 0.0, 0.0, 0.0, 0.0, 0.0, 0.0, 0.0, 0.0, 0.0, 0.0, 0.0, 0.0, 0.0, 0.0, 0.0, 0.0, 0.0, 0.0, 0.0, 0.0, 0.0, 0.0, 0.0, 0.0, 0.0, 0.0, 0.0, 0.0, 0.0, 0.0, 0.0, 0.0, 0.0, 0.0, 0.0, 0.0, 0.0, 0.0, 0.0, 0.0, 0.0, 0.0, 0.0, 0.0, 0.0, 0.0, 0.0, 0.0, 0.0, 0.0, 0.0, 0.0, 0.0, 0.0, 0.0, 0.0, 0.0, 0.0, 0.0, 0.0, 0.0, 0.0, 0.0, 0.0, 0.0, 0.0, 0.0, 0.0, 0.0, 0.0, 0.0, 0.0, 0.0, 0.0, 0.0, 0.0, 0.0, 0.0, 0.0, 0.0, 0.0, 0.0, 0.0, 0.0, 0.0, 0.0, 0.0, 0.0, 0.0, 0.0, 0.0, 0.0, 0.0, 0.0, 0.0, 0.0, 0.0, 0.0, 0.0, 0.0, 0.0, 0.0, 0.0, 0.0, 0.0, 0.0, 0.0, 0.0, 0.0, 0.0, 0.0, 0.0, 0.0, 0.0, 0.0, 0.0, 0.0, 0.0, 0.0, 0.0, 0.0, 0.0, 0.0, 0.0, 0.0, 0.0, 0.0, 0.0, 0.0, 0.0, 0.0, 0.0, 0.0, 0.0, 0.0, 0.0, 0.0, 0.0, 0.0, 0.0, 0.0, 0.0, 0.0, 0.0, 0.0, 0.0, 0.0, 0.0, 0.0, 0.0, 0.0, 0.0, 0.0, 0.0, 0.0, 0.0, 0.0, 0.0, 0.0, 0.0, 0.0, 0.0, 0.0, 0.0, 0.0, 0.0, 0.0, 0.0, 0.0, 0.0, 0.0, 0.0, 0.0, 0.0, 0.0, 0.0, 0.0, 0.0, 0.0, 0.0, 0.0, 0.0, 0.0, 0.0, 0.0, 0.0, 0.0, 0.0, 0.0, 0.0, 0.0, 0.0, 0.0, 0.0, 0.0, 0.0, 0.0, 0.0, 0.0, 0.0, 0.0, 0.0, 0.0, 0.0, 0.0, 0.0, 0.0, 0.0, 0.0, 0.0, 0.0, 0.0, 0.0, 0.0, 0.0, 0.0, 0.0, 0.0, 0.0, 0.0, 0.0, 0.0, 0.0, 0.0, 0.0, 0.0, 0.0, 0.0, 0.0, 0.0, 0.0, 0.0, 0.0, 0.0, 0.0, 0.0, 0.0, 0.0, 0.0, 0.0, 0.0, 0.0, 0.0, 0.0, 0.0, 0.0, 0.0, 0.0, 0.0, 0.0, 0.0, 0.0, 0.0, 0.0, 0.0, 0.0, 0.0, 0.0, 0.0, 0.0, 0.0, 0.0, 0.0, 0.0, 0.0, 0.0, 0.0, 0.0, 0.0, 0.0, 0.0, 0.0, 0.0, 0.0, 0.0, 0.0, 0.0, 0.0, 0.0, 0.0, 0.0, 0.0, 0.0, 0.0, 0.0, 0.0, 0.0, 0.0, 0.0, 0.0, 0.0, 0.0, 0.0, 0.0, 0.0, 0.0, 0.0, 0.0, 0.0, 0.0, 0.0, 0.0, 0.0, 0.0, 0.0, 0.0, 0.0, 0.0, 0.0, 0.0, 0.0, 0.0, 0.0, 0.0, 0.0, 0.0, 0.0, 0.0, 0.0, 0.0, 0.0, 0.0, 0.0, 0.0, 0.0, 0.0, 0.0, 0.0, 0.0, 0.0, 0.0, 0.0, 0.0, 0.0, 0.0, 0.0, 0.0, 0.0, 0.0, 0.0, 0.0, 0.0, 0.0, 0.0, 0.0, 0.0, 0.0, 0.0, 0.0, 0.0, 0.0, 0.0, 0.0, 0.0, 0.0, 0.0, 0.0, 0.0, 0.0, 0.0, 0.0, 0.0, 0.0, 0.0, 0.0, 0.0, 0.0, 0.0, 0.0, 0.0, 0.0, 0.0, 0.0, 0.0, 0.0, 0.0, 0.0, 0.0, 0.0, 0.0, 0.0, 0.0, 0.0, 0.0, 0.0, 0.0, 0.0, 0.0, 0.0, 0.0, 0.0, 0.0, 0.0, 0.0, 0.0, 0.0, 0.0, 0.0, 0.0, 0.0, 0.0, 0.0, 0.0, 0.0, 0.0, 0.0, 0.0, 0.0, 0.0, 0.0, 0.0, 0.0, 0.0, 0.0, 0.0, 0.0, 0.0, 0.0, 0.0, 0.0, 0.0, 0.0, 0.0, 0.0, 0.0, 0.0, 0.0, 0.0, 0.0, 0.0, 0.0, 0.0, 0.0, 0.0, 0.0, 0.0, 0.0, 0.0, 0.0, 0.0, 0.0, 0.0, 0.0, 0.0, 0.0, 0.0, 0.0, 0.0, 0.0, 0.0, 0.0, 0.0, 0.0, 0.0, 0.0, 0.0, 0.0, 0.0, 0.0, 0.0, 0.0, 0.0, 0.0, 0.0, 0.0, 0.0, 0.0, 0.0, 0.0, 0.0, 0.0, 0.0, 0.0, 0.0, 0.0, 0.0, 0.0, 0.0, 0.0, 0.0, 0.0, 0.0, 0.0, 0.0, 0.0, 0.0, 0.0, 0.0, 0.0, 0.0, 0.0, 0.0, 0.0, 0.0, 0.0, 0.0, 0.0, 0.0, 0.0, 0.0, 0.0, 0.0, 0.0, 0.0, 0.0, 0.0, 0.0, 0.0, 0.0, 0.0, 0.0, 0.0, 0.0, 0.0, 0.0, 0.0, 0.0, 0.0, 0.0, 0.0, 0.0, 0.0, 0.0, 0.0, 0.0, 0.0, 0.0, 0.0, 0.0, 0.0, 0.0, 0.0, 0.0, 0.0, 0.0, 0.0, 0.0, 0.0, 0.0, 0.0, 0.0, 0.0, 0.0, 0.0, 0.0, 0.0, 0.0, 0.0, 0.0, 0.0, 0.0, 0.0, 0.0, 0.0, 0.0, 0.0, 0.0, 0.0, 0.0, 0.0, 0.0, 0.0, 0.0, 0.0, 0.0, 0.0, 0.0, 0.0, 0.0, 0.0, 0.0, 0.0, 0.0, 0.0, 0.0, 0.0, 0.0, 0.0, 0.0, 0.0, 0.0, 0.0, 0.0, 0.0, 0.0, 0.0, 0.0, 0.0, 0.0, 0.0, 0.0, 0.0, 0.0, 0.0, 0.0, 0.0, 0.0, 0.0, 0.0, 0.0, 0.0, 0.0, 0.0, 0.0, 0.0, 0.0, 0.0, 0.0, 0.0, 0.0, 0.0, 0.0, 0.0, 0.0, 0.0, 0.0, 0.0, 0.0, 0.0, 0.0, 0.0, 0.0, 0.0, 0.0, 0.0, 0.0, 0.0, 0.0, 0.0, 0.0, 0.0, 0.0, 0.0, 0.0, 0.0, 0.0, 0.0, 0.0, 0.0, 0.0, 0.0, 0.0, 0.0, 0.0, 0.0, 0.0, 0.0, 0.0, 0.0, 0.0, 0.0, 0.0, 0.0, 0.0, 0.0, 0.0, 0.0, 0.0, 0.0, 0.0, 0.0, 0.0, 0.0, 0.0, 0.0, 0.0, 0.0, 0.0, 0.0, 0.0, 0.0, 0.0, 0.0, 0.0, 0.0, 0.0, 0.0, 0.0, 0.0, 0.0, 0.0, 0.0, 0.0, 0.0, 0.0, 0.0, 0.0, 0.0, 0.0, 0.0, 0.0, 0.0, 0.0, 0.0, 0.0, 0.0, 0.0, 0.0, 0.0, 0.0, 0.0, 0.0, 0.0, 0.0, 0.0, 0.0, 0.0, 0.0, 0.0, 0.0, 0.0, 0.0, 0.0, 0.0, 0.0, 0.0, 0.0, 0.0, 0.0, 0.0, 0.0, 0.0, 0.0, 0.0, 0.0, 0.0, 0.0, 0.0, 0.0, 0.0, 0.0, 0.0, 0.0, 0.0, 0.0, 0.0, 0.0, 0.0, 0.0, 0.0, 0.0, 0.0, 0.0, 0.0, 0.0, 0.0, 0.0, 0.0, 0.0, 0.0, 0.0, 0.0, 0.0, 0.0, 0.0, 0.0, 0.0, 0.0, 0.0, 0.0, 0.0, 0.0, 0.0, 0.0, 0.0, 0.0, 0.0, 0.0, 0.0, 0.0, 0.0, 0.0, 0.0, 0.0, 0.0, 0.0, 0.0, 0.0, 0.0, 0.0, 0.0, 0.0, 0.0, 0.0, 0.0, 0.0, 0.0, 0.0, 0.0, 0.0, 0.0, 0.0, 0.0, 0.0, 0.0, 0.0, 0.0, 0.0, 0.0, 0.0, 0.0, 0.0, 0.0, 0.0, 0.0, 0.0, 0.0, 0.0, 0.0, 0.0, 0.0, 0.0, 0.0, 0.0, 0.0, 0.0, 0.0, 0.0, 0.0, 0.0, 0.0, 0.0, 0.0, 0.0, 0.0, 0.0, 0.0, 0.0, 0.0, 0.0, 0.0, 0.0, 0.0, 0.0, 0.0, 0.0, 0.0, 0.0, 0.0, 0.0, 0.0, 0.0, 0.0, 0.0, 0.0, 0.0, 0.0, 0.0, 0.0, 0.0, 0.0, 0.0, 0.0, 0.0, 0.0, 0.0, 0.0, 0.0, 0.0, 0.0, 0.0, 0.0, 0.0, 0.0, 0.0, 0.0, 0.0, 0.0, 0.0, 0.0, 0.0, 0.0, 0.0, 0.0, 0.0, 0.0, 0.0, 0.0, 0.0, 0.0, 0.0, 0.0, 0.0, 0.0, 0.0, 0.0, 0.0, 0.0, 0.0, 0.0, 0.0, 0.0, 0.0, 0.0, 0.0, 0.0, 0.0, 0.0, 0.0, 0.0, 0.0, 0.0, 0.0, 0.0, 0.0, 0.0, 0.0, 0.0, 0.0, 0.0, 0.0, 0.0, 0.0, 0.0, 0.0, 0.0, 0.0, 0.0, 0.0, 0.0, 0.0, 0.0, 0.0, 0.0, 0.0, 0.0, 0.0, 0.0, 0.0, 0.0, 0.0, 0.0, 0.0, 0.0, 0.0, 0.0, 0.0, 0.0, 0.0, 0.0, 0.0, 0.0, 0.0, 0.0, 0.0, 0.0, 0.0, 0.0, 0.0, 0.0, 0.0, 0.0, 0.0, 0.0, 0.0, 0.0, 0.0, 0.0, 0.0, 0.0, 0.0, 0.0, 0.0, 0.0, 0.0, 0.0, 0.0, 0.0, 0.0, 0.0, 0.0, 0.0, 0.0, 0.0, 0.0, 0.0, 0.0, 0.0, 0.0, 0.0, 0.0, 0.0, 0.0, 0.0, 0.0, 0.0, 0.0, 0.0, 0.0, 0.0, 0.0, 0.0, 0.0, 0.0, 0.0, 0.0, 0.0, 0.0, 0.0, 0.0, 0.0, 0.0, 0.0, 0.0, 0.0, 0.0, 0.0, 0.0, 0.0, 0.0, 0.0, 0.0, 0.0, 0.0, 0.0, 0.0, 0.0, 0.0, 0.0, 0.0, 0.0, 0.0, 0.0, 0.0, 0.0, 0.0, 0.0, 0.0, 0.0, 0.0, 0.0, 0.0, 0.0, 0.0, 0.0, 0.0, 0.0, 0.0, 0.0, 0.0, 0.0, 0.0, 0.0, 0.0, 0.0, 0.0, 0.0, 0.0, 0.0, 0.0, 0.0, 0.0, 0.0, 0.0, 0.0, 0.0, 0.0, 0.0, 0.0, 0.0, 0.0, 0.0, 0.0, 0.0, 0.0, 0.0, 0.0, 0.0, 0.0, 0.0, 0.0, 0.0, 0.0, 0.0, 0.0, 0.0, 0.0, 0.0, 0.0, 0.0, 0.0, 0.0, 0.0, 0.0, 0.0, 0.0, 0.0, 0.0, 0.0, 0.0, 0.0, 0.0, 0.0, 0.0, 0.0, 0.0, 0.0, 0.0, 0.0, 0.0, 0.0, 0.0, 0.0, 0.0, 0.0, 0.0, 0.0, 0.0, 0.0, 0.0, 0.0, 0.0, 0.0, 0.0, 0.0, 0.0, 0.0, 0.0, 0.0, 0.0, 0.0, 0.0, 0.0, 0.0, 0.0, 0.0, 0.0, 0.0, 0.0, 0.0, 0.0, 0.0, 0.0, 0.0, 0.0, 0.0, 0.0, 0.0, 0.0, 0.0, 0.0, 0.0, 0.0, 0.0, 0.0, 0.0, 0.0, 0.0, 0.0, 0.0, 0.0, 0.0, 0.0, 0.0, 0.0, 0.0, 0.0, 0.0, 0.0, 0.0, 0.0, 0.0, 0.0, 0.0, 0.0, 0.0, 0.0, 0.0, 0.0, 0.0, 0.0, 0.0, 0.0, 0.0, 0.0, 0.0, 0.0, 0.0, 0.0, 0.0, 0.0, 0.0, 0.0, 0.0, 0.0, 0.0, 0.0, 0.0, 0.0, 0.0, 0.0, 0.0, 0.0, 0.0, 0.0, 0.0, 0.0, 0.0, 0.0, 0.0, 0.0, 0.0, 0.0, 0.0, 0.0, 0.0, 0.0, 0.0, 0.0, 0.0, 0.0, 0.0, 0.0, 0.0, 0.0, 0.0, 0.0, 0.0, 0.0, 0.0, 0.0, 0.0, 0.0, 0.0, 0.0, 0.0, 0.0, 0.0, 0.0, 0.0, 0.0, 0.0, 0.0, 0.0, 0.0, 0.0, 0.0, 0.0, 0.0, 0.0, 0.0, 0.0, 0.0, 0.0, 0.0, 0.0, 0.0, 0.0, 0.0, 0.0, 0.0, 0.0, 0.0, 0.0, 0.0, 0.0, 0.0, 0.0, 0.0, 0.0, 0.0, 0.0, 0.0, 0.0, 0.0, 0.0, 0.0, 0.0, 0.0, 0.0, 0.0, 0.0, 0.0, 0.0, 0.0, 0.0, 0.0, 0.0, 0.0, 0.0, 0.0, 0.0, 0.0, 0.0, 0.0, 0.0, 0.0, 0.0, 0.0, 0.0, 0.0, 0.0, 0.0, 0.0, 0.0, 0.0, 0.0, 0.0, 0.0, 0.0, 0.0, 0.0, 0.0, 0.0, 0.0, 0.0, 0.0, 0.0, 0.0, 0.0, 0.0, 0.0, 0.0, 0.0, 0.0, 0.0, 0.0, 0.0, 0.0, 0.0, 0.0, 0.0, 0.0, 0.0, 0.0, 0.0, 0.0, 0.0, 0.0, 0.0, 0.0, 0.0, 0.0, 0.0, 0.0, 0.0, 0.0, 0.0, 0.0, 0.0, 0.0, 0.0, 0.0, 0.0, 0.0, 0.0, 0.0, 0.0, 0.0, 0.0, 0.0, 0.0, 0.0, 0.0, 0.0, 0.0, 0.0, 0.0, 0.0, 0.0, 0.0, 0.0, 0.0, 0.0, 0.0, 0.0, 0.0, 0.0, 0.0, 0.0, 0.0, 0.0, 0.0, 0.0, 0.0, 0.0, 0.0, 0.0, 0.0, 0.0, 0.0, 0.0, 0.0, 0.0, 0.0, 0.0, 0.0, 0.0, 0.0, 0.0, 0.0, 0.0, 0.0, 0.0, 0.0, 0.0, 0.0, 0.0, 0.0, 0.0, 0.0, 0.0, 0.0, 0.0, 0.0, 0.0, 0.0, 0.0, 0.0, 0.0, 0.0, 0.0, 0.0, 0.0, 0.0, 0.0, 0.0, 0.0, 0.0, 0.0, 0.0, 0.0, 0.0, 0.0, 0.0, 0.0, 0.0, 0.0, 0.0, 0.0, 0.0, 0.0, 0.0, 0.0, 0.0, 0.0, 0.0, 0.0, 0.0, 0.0, 0.0, 0.0, 0.0, 0.0, 0.0, 0.0, 0.0, 0.0, 0.0, 0.0, 0.0, 0.0, 0.0, 0.0, 0.0, 0.0, 0.0, 0.0, 0.0, 0.0, 0.0, 0.0, 0.0, 0.0, 0.0, 0.0, 0.0, 0.0, 0.0, 0.0, 0.0, 0.0, 0.0, 0.0, 0.0, 0.0, 0.0, 0.0, 0.0, 0.0, 0.0, 0.0, 0.0, 0.0, 0.0, 0.0, 0.0, 0.0, 0.0, 0.0, 0.0, 0.0, 0.0, 0.0, 0.0, 0.0, 0.0, 0.0, 0.0, 0.0, 0.0, 0.0, 0.0, 0.0, 0.0, 0.0, 0.0, 0.0, 0.0, 0.0, 0.0, 0.0, 0.0, 0.0, 0.0, 0.0, 0.0, 0.0, 0.0, 0.0, 0.0, 0.0, 0.0, 0.0, 0.0, 0.0, 0.0, 0.0, 0.0, 0.0, 0.0, 0.0, 0.0, 0.0, 0.0, 0.0, 0.0, 0.0, 0.0, 0.0, 0.0, 0.0, 0.0, 0.0, 0.0, 0.0, 0.0, 0.0, 0.0, 0.0, 0.0, 0.0, 0.0, 0.0, 0.0, 0.0, 0.0, 0.0, 0.0, 0.0, 0.0, 0.0, 0.0, 0.0, 0.0, 0.0, 0.0, 0.0, 0.0, 0.0, 0.0, 0.0, 0.0, 0.0, 0.0, 0.0, 0.0, 0.0, 0.0, 0.0, 0.0, 0.0, 0.0, 0.0, 0.0, 0.0, 0.0, 0.0, 0.0, 0.0, 0.0, 0.0, 0.0, 0.0, 0.0, 0.0, 0.0, 0.0, 0.0, 0.0, 0.0, 0.0, 0.0, 0.0, 0.0, 0.0, 0.0, 0.0, 0.0, 0.0, 0.0, 0.0, 0.0, 0.0, 0.0, 0.0, 0.0, 0.0, 0.0, 0.0, 0.0, 0.0, 0.0, 0.0, 0.0, 0.0, 0.0, 0.0, 0.0, 0.0, 0.0, 0.0, 0.0, 0.0, 0.0, 0.0, 0.0, 0.0, 0.0, 0.0, 0.0, 0.0, 0.0, 0.0, 0.0, 0.0, 0.0, 0.0, 0.0, 0.0, 0.0, 0.0, 0.0, 0.0, 0.0, 0.0, 0.0, 0.0, 0.0, 0.0, 0.0, 0.0, 0.0, 0.0, 0.0, 0.0, 0.0, 0.0, 0.0, 0.0, 0.0, 0.0, 0.0, 0.0, 0.0, 0.0, 0.0, 0.0, 0.0, 0.0, 0.0, 0.0, 0.0, 0.0, 0.0, 0.0, 0.0, 0.0, 0.0, 0.0, 0.0, 0.0, 0.0, 0.0, 0.0, 0.0, 0.0, 0.0, 0.0, 0.0, 0.0, 0.0, 0.0, 0.0, 0.0, 0.0, 0.0, 0.0, 0.0, 0.0, 0.0, 0.0, 0.0, 0.0, 0.0, 0.0, 0.0, 0.0, 0.0, 0.0, 0.0, 0.0, 0.0, 0.0, 0.0, 0.0, 0.0, 0.0, 0.0, 0.0, 0.0, 0.0, 0.0, 0.0, 0.0, 0.0, 0.0, 0.0, 0.0, 0.0, 0.0, 0.0, 0.0, 0.0, 0.0, 0.0, 0.0, 0.0, 0.0, 0.0, 0.0, 0.0, 0.0, 0.0, 0.0, 0.0, 0.0, 0.0, 0.0, 0.0, 0.0, 0.0, 0.0, 0.0, 0.0, 0.0, 0.0, 0.0, 0.0, 0.0, 0.0, 0.0, 0.0, 0.0, 0.0, 0.0, 0.0, 0.0, 0.0, 0.0, 0.0, 0.0, 0.0, 0.0, 0.0, 0.0, 0.0, 0.0, 0.0, 0.0, 0.0, 0.0, 0.0, 0.0, 0.0, 0.0, 0.0, 0.0, 0.0, 0.0, 0.0, 0.0, 0.0, 0.0, 0.0, 0.0, 0.0, 0.0, 0.0, 0.0, 0.0, 0.0, 0.0, 0.0, 0.0, 0.0, 0.0, 0.0, 0.0, 0.0, 0.0, 0.0, 0.0, 0.0, 0.0, 0.0, 0.0, 0.0, 0.0, 0.0, 0.0, 0.0, 0.0, 0.0, 0.0, 0.0, 0.0, 0.0, 0.0, 0.0, 0.0, 0.0, 0.0, 0.0, 0.0, 0.0, 0.0, 0.0, 0.0, 0.0, 0.0, 0.0, 0.0, 0.0, 0.0, 0.0, 0.0, 0.0, 0.0, 0.0, 0.0, 0.0, 0.0, 0.0, 0.0, 0.0, 0.0, 0.0, 0.0, 0.0, 0.0, 0.0, 0.0, 0.0, 0.0, 0.0, 0.0, 0.0, 0.0, 0.0, 0.0, 0.0, 0.0, 0.0, 0.0, 0.0, 0.0, 0.0, 0.0, 0.0, 0.0, 0.0, 0.0, 0.0, 0.0, 0.0, 0.0, 0.0, 0.0, 0.0, 0.0, 0.0, 0.0, 0.0, 0.0, 0.0, 0.0, 0.0, 0.0, 0.0, 0.0, 0.0, 0.0, 0.0, 0.0, 0.0, 0.0, 0.0, 0.0, 0.0, 0.0, 0.0, 0.0, 0.0, 0.0, 0.0, 0.0, 0.0, 0.0, 0.0, 0.0, 0.0, 0.0, 0.0, 0.0, 0.0, 0.0, 0.0, 0.0, 0.0, 0.0, 0.0, 0.0, 0.0, 0.0, 0.0, 0.0, 0.0, 0.0, 0.0, 0.0, 0.0, 0.0, 0.0, 0.0, 0.0, 0.0, 0.0, 0.0, 0.0, 0.0, 0.0, 0.0, 0.0, 0.0, 0.0, 0.0, 0.0, 0.0, 0.0, 0.0, 0.0, 0.0, 0.0, 0.0, 0.0, 0.0, 0.0, 0.0, 0.0, 0.0, 0.0, 0.0, 0.0, 0.0, 0.0, 0.0, 0.0, 0.0, 0.0, 0.0, 0.0, 0.0, 0.0, 0.0, 0.0, 0.0, 0.0, 0.0, 0.0, 0.0, 0.0, 0.0, 0.0, 0.0, 0.0, 0.0, 0.0, 0.0, 0.0, 0.0, 0.0, 0.0, 0.0, 0.0, 0.0, 0.0, 0.0, 0.0, 0.0, 0.0, 0.0, 0.0, 0.0, 0.0, 0.0, 0.0, 0.0, 0.0, 0.0, 0.0, 0.0, 0.0, 0.0, 0.0, 0.0, 0.0, 0.0, 0.0, 0.0, 0.0, 0.0, 0.0, 0.0, 0.0, 0.0, 0.0, 0.0, 0.0, 0.0, 0.0, 0.0, 0.0, 0.0, 0.0, 0.0, 0.0, 0.0, 0.0, 0.0, 0.0, 0.0, 0.0, 0.0, 0.0, 0.0, 0.0, 0.0, 0.0, 0.0, 0.0, 0.0, 0.0, 0.0, 0.0, 0.0, 0.0, 0.0, 0.0, 0.0, 0.0, 0.0, 0.0, 0.0, 0.0, 0.0, 0.0, 0.0, 0.0, 0.0, 0.0, 0.0, 0.0, 0.0, 0.0, 0.0, 0.0, 0.0, 0.0, 0.0, 0.0, 0.0, 0.0, 0.0, 0.0, 0.0, 0.0, 0.0, 0.0, 0.0, 0.0, 0.0, 0.0, 0.0, 0.0, 0.0, 0.0, 0.0, 0.0, 0.0, 0.0, 0.0, 0.0, 0.0, 0.0, 0.0, 0.0, 0.0, 0.0, 0.0, 0.0, 0.0, 0.0, 0.0, 0.0, 0.0, 0.0, 0.0, 0.0, 0.0, 0.0, 0.0, 0.0, 0.0, 0.0, 0.0, 0.0, 0.0, 0.0, 0.0, 0.0, 0.0, 0.0, 0.0, 0.0, 0.0, 0.0, 0.0, 0.0, 0.0, 0.0, 0.0, 0.0, 0.0, 0.0, 0.0, 0.0, 0.0, 0.0, 0.0, 0.0, 0.0, 0.0, 0.0, 0.0, 0.0, 0.0, 0.0, 0.0, 0.0, 0.0, 0.0, 0.0, 0.0, 0.0, 0.0, 0.0, 0.0, 0.0, 0.0, 0.0, 0.0, 0.0, 0.0, 0.0, 0.0, 0.0, 0.0, 0.0, 0.0, 0.0, 0.0, 0.0, 0.0, 0.0, 0.0, 0.0, 0.0, 0.0, 0.0, 0.0, 0.0, 0.0, 0.0, 0.0, 0.0, 0.0, 0.0, 0.0, 0.0, 0.0, 0.0, 0.0, 0.0, 0.0, 0.0, 0.0, 0.0, 0.0, 0.0, 0.0, 0.0, 0.0, 0.0, 0.0, 0.0, 0.0, 0.0, 0.0, 0.0, 0.0, 0.0, 0.0, 0.0, 0.0, 0.0, 0.0, 0.0, 0.0, 0.0, 0.0, 0.0, 0.0, 0.0, 0.0, 0.0, 0.0, 0.0, 0.0, 0.0, 0.0, 0.0, 0.0, 0.0, 0.0, 0.0, 0.0, 0.0, 0.0, 0.0, 0.0, 0.0, 0.0, 0.0, 0.0, 0.0, 0.0, 0.0, 0.0, 0.0, 0.0, 0.0, 0.0, 0.0, 0.0, 0.0, 0.0, 0.0, 0.0, 0.0, 0.0, 0.0, 0.0, 0.0, 0.0, 0.0, 0.0, 0.0, 0.0, 0.0, 0.0, 0.0, 0.0, 0.0, 0.0, 0.0, 0.0, 0.0, 0.0, 0.0, 0.0, 0.0, 0.0, 0.0, 0.0, 0.0, 0.0, 0.0, 0.0, 0.0, 0.0, 0.0, 0.0, 0.0, 0.0, 0.0, 0.0, 0.0, 0.0, 0.0, 0.0, 0.0, 0.0, 0.0, 0.0, 0.0, 0.0, 0.0, 0.0, 0.0, 0.0, 0.0, 0.0, 0.0, 0.0, 0.0, 0.0, 0.0, 0.0, 0.0, 0.0, 0.0, 0.0, 0.0, 0.0, 0.0, 0.0, 0.0, 0.0, 0.0, 0.0, 0.0, 0.0, 0.0, 0.0, 0.0, 0.0, 0.0, 0.0, 0.0, 0.0, 0.0, 0.0, 0.0, 0.0, 0.0, 0.0, 0.0, 0.0, 0.0, 0.0, 0.0, 0.0, 0.0, 0.0, 0.0, 0.0, 0.0, 0.0, 0.0, 0.0, 0.0, 0.0, 0.0, 0.0, 0.0, 0.0, 0.0, 0.0, 0.0, 0.0, 0.0, 0.0, 0.0, 0.0, 0.0, 0.0, 0.0, 0.0, 0.0, 0.0, 0.0, 0.0, 0.0, 0.0, 0.0, 0.0, 0.0, 0.0, 0.0, 0.0, 0.0, 0.0, 0.0, 0.0, 0.0, 0.0, 0.0, 0.0, 0.0, 0.0, 0.0, 0.0, 0.0, 0.0])
me_circle_001.materials.append(mat_light_material_001)
me_circle_001.materials.append(mat_light_material)
me_circle_001.use_remesh_fix_poles = True
me_circle_001.use_remesh_preserve_attributes = False
me_circle_001.update()

# ---- objects
ob_hanging_light = bpy.data.objects.new('Hanging-Light', me_cube_001)
ob_lighting_panel = bpy.data.objects.new('Lighting Panel', me_circle_001)

# ---- transforms, parenting, visibility, modifiers, constraints
ob_hanging_light.location = (0.0, 0.0, 0.0)
ob_hanging_light.scale = (1.0, 1.0, 0.5)
ob_hanging_light.lock_rotations_4d = False
ob_hanging_light.empty_display_type = 'ARROWS'
ob_hanging_light.lineart.crease_threshold = 0.0
_m = ob_hanging_light.modifiers.new('Mirror', 'MIRROR')
ob_lighting_panel.location = (0.27, 1.443, 0.07693)
ob_lighting_panel.rotation_euler = (3.142, -0.0, 0.0)
ob_lighting_panel.scale = (0.1, 0.1, 0.1)

# ---- collection membership
col_collection.objects.link(ob_hanging_light)
col_collection.objects.link(ob_lighting_panel)

# ---- scene / render settings (as saved in the file)
scene.frame_start = 1; scene.frame_end = 250; scene.frame_set(1)
scene.render.engine = 'BLENDER_EEVEE_NEXT'
scene.cycles.sampling_pattern = 'TABULATED_SOBOL'
scene.cycles.use_light_tree = False
scene.view_settings.view_transform = 'Filmic'
bpy.context.view_layer.update()

# ---- added for rendering (the .blend has no active camera and no usable light): camera, sun
cam_auto = bpy.data.cameras.new('AutoCamera')
cam_auto.lens = 50.0
cam_auto.sensor_width = 36.0
cam_auto.clip_end = 1000.0
ob_auto_camera = bpy.data.objects.new('AutoCamera', cam_auto)
scene.collection.objects.link(ob_auto_camera)
ob_auto_camera.location = (2.19249, -2.12395, 1.75399)
ob_auto_camera.rotation_euler = (1.09748, -7.21219e-08, 0.694738)
scene.camera = ob_auto_camera
light_auto_sun = bpy.data.lights.new('AutoSun', 'SUN')
light_auto_sun.energy = 3.0
light_auto_sun.angle = 0.0523599
ob_auto_sun = bpy.data.objects.new('AutoSun', light_auto_sun)
scene.collection.objects.link(ob_auto_sun)
ob_auto_sun.rotation_euler = (0.872665, 0.174533, 0.523599)
bpy.context.view_layer.update()
